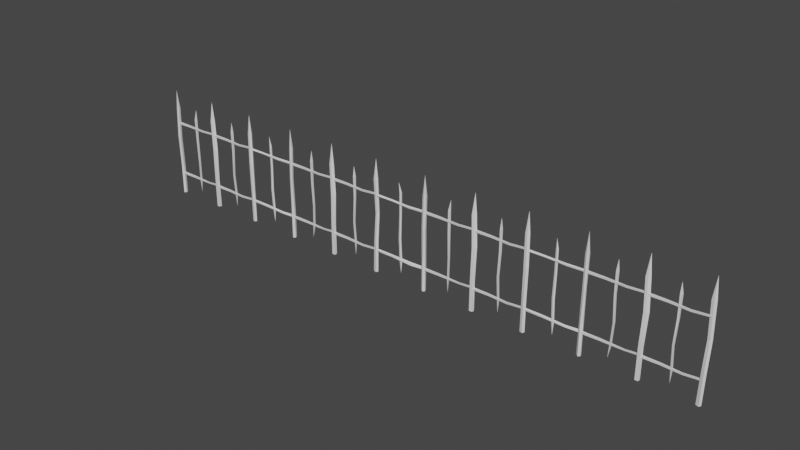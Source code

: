 # Source: fencemetal.blend  (saved by Blender 3.6.11; exported with 4.5.12 LTS)
import bpy
from mathutils import Matrix  # noqa: F401  (used for matrix-valued properties, if any)

bpy.ops.wm.read_factory_settings(use_empty=True)
scene = bpy.context.scene
scene.name = 'Scene'

# ---- collections
col_collection = bpy.data.collections.new('Collection'); scene.collection.children.link(col_collection)

# ---- world
world_world = bpy.data.worlds.new('World'); scene.world = world_world
world_world.use_nodes = True; world_world.node_tree.nodes.clear()
_N = world_world.node_tree.nodes; _L = world_world.node_tree.links
n0 = _N.new('ShaderNodeOutputWorld'); n0.name = 'World Output'; n0.location = (300, 300)
n1 = _N.new('ShaderNodeBackground'); n1.name = 'Background'; n1.location = (10, 300)
n1.inputs[0].default_value = (0.05088, 0.05088, 0.05088, 1.0)
_L.new(n1.outputs[0], n0.inputs[0])
n0.is_active_output = True
world_world.color = (0.05088, 0.05088, 0.05088)
world_world.use_sun_shadow = False
world_world.sun_shadow_jitter_overblur = 0.0

# ---- meshes
me_cube_001 = bpy.data.meshes.new('Cube.001')
me_cube_001.from_pydata([(20.02, -0.06145, 4.111), (20.88, -0.05729, 4.115), (20.02, 0.02203, 4.123), (20.88, 0.02686, 4.118), (20.02, -0.06145, 4.016), (20.91, -0.05581, 4.033), (20.02, 0.01288, 4.007), (20.92, 0.007575, 4.007), (20.9, 0.05203, 4.058), (20.02, 0.05254, 4.064), (21.9, 0.0347, 4.006), (21.9, -0.01408, 3.952), (21.9, -0.06517, 3.998), (21.89, 0.009883, 4.073), (21.88, -0.07954, 4.074), (22.77, -0.04533, 4.131), (22.78, 0.03964, 4.13), (22.79, -0.03168, 4.06), (22.79, 0.01687, 4.016), (22.79, 0.06323, 4.067), (22.68, -0.06719, -0.07933), (22.68, -0.05803, 1.46), (22.71, 0.07956, -0.07933), (22.72, 0.08495, 1.45), (22.84, -0.1233, -0.07933), (22.81, -0.1039, 1.509), (22.9, -0.004669, -0.07933), (22.9, -0.0134, 1.516), (22.84, 0.09134, 1.482), (22.83, 0.09539, -0.07933), (22.91, 0.03126, 3.28), (22.97, -0.08181, 3.275), (22.87, -0.14, 3.282), (22.79, 0.02956, 3.251), (22.73, -0.1194, 3.237), (22.66, -0.02813, 4.827), (22.71, 0.1134, 4.841), (19.98, 0.00163, 5.926), (22.78, -0.04775, 4.87), (22.89, 0.007573, 4.863), (22.83, 0.115, 4.868), (22.79, 0.007564, 5.926), (19.98, 0.1173, 4.868), (20.07, 0.0351, 4.863), (19.99, -0.05103, 4.87), (19.87, 0.07549, 4.841), (19.87, -0.07525, 4.827), (19.97, -0.1359, 3.237), (19.97, 0.0227, 3.251), (20.1, -0.1104, 3.282), (20.18, -0.01981, 3.275), (20.09, 0.06673, 3.28), (19.99, 0.09837, -0.07933), (20.0, 0.09747, 1.482), (20.09, 0.01861, 1.516), (20.09, 0.02802, -0.07933), (20.04, -0.09383, 1.509), (20.07, -0.1038, -0.07933), (19.89, 0.05282, 1.45), (19.88, 0.04425, -0.07933), (19.9, -0.09647, 1.46), (19.9, -0.1038, -0.07933), (20.02, -0.06145, 1.147), (20.88, -0.05729, 1.151), (20.02, 0.02203, 1.159), (20.88, 0.02686, 1.154), (20.02, -0.06145, 1.052), (20.91, -0.05581, 1.069), (20.02, 0.01288, 1.042), (20.92, 0.007575, 1.043), (20.9, 0.05203, 1.094), (20.02, 0.05254, 1.099), (21.9, 0.0347, 1.041), (21.9, -0.01408, 0.9883), (21.9, -0.06517, 1.034), (21.89, 0.009883, 1.109), (21.88, -0.07954, 1.11), (22.77, -0.04533, 1.167), (22.78, 0.03964, 1.166), (22.79, -0.03168, 1.096), (22.79, 0.01687, 1.052), (22.79, 0.06323, 1.102), (21.47, -0.06145, 4.595), (21.46, -0.05729, 3.475), (21.48, 0.02203, 4.595), (21.47, 0.02686, 3.482), (21.38, -0.06145, 4.596), (21.38, -0.05581, 3.441), (21.37, 0.01288, 4.597), (21.35, 0.007575, 3.437), (21.41, 0.05203, 3.46), (21.42, 0.05254, 4.596), (21.34, 0.0347, 2.153), (21.29, -0.01408, 2.158), (21.33, -0.06517, 2.152), (21.41, 0.009883, 2.173), (21.41, -0.07954, 2.184), (21.45, -0.04533, 1.026), (21.45, 0.03964, 1.016), (21.38, -0.03168, 0.9956), (21.34, 0.01687, 1.002), (21.39, 0.06323, 0.9972), (21.42, -0.007092, 5.16), (21.4, 0.008546, 0.3389), (18.05, 0.02686, 4.118), (17.19, 0.02203, 4.123), (18.06, -0.05729, 4.115), (17.19, -0.06145, 4.111), (17.19, -0.06145, 4.016), (18.08, -0.05581, 4.033), (17.19, 0.01288, 4.007), (18.09, 0.007575, 4.007), (18.07, 0.05203, 4.058), (17.19, 0.05254, 4.064), (19.09, 0.01428, 4.038), (19.09, -0.0345, 3.985), (19.09, -0.0856, 4.031), (19.07, -0.01054, 4.105), (19.07, -0.09996, 4.106), (19.94, -0.04533, 4.131), (19.95, 0.03964, 4.13), (19.96, -0.03168, 4.06), (19.96, 0.01687, 4.016), (19.96, 0.06323, 4.067), (17.16, 0.01151, 5.926), (17.23, 0.1013, 4.868), (17.25, -0.01821, 4.863), (17.14, -0.04086, 4.87), (17.11, 0.1356, 4.841), (17.02, 0.01583, 4.827), (17.07, -0.09384, 3.237), (17.16, 0.03222, 3.251), (17.19, -0.1535, 3.282), (17.31, -0.1296, 3.275), (17.28, -0.003838, 3.28), (17.22, 0.08299, -0.07933), (17.23, 0.07653, 1.482), (17.25, -0.04115, 1.516), (17.26, -0.03386, -0.07933), (17.15, -0.1035, 1.509), (17.17, -0.1293, -0.07933), (17.12, 0.1048, 1.45), (17.1, 0.1027, -0.07933), (17.03, -0.01892, 1.46), (17.03, -0.0288, -0.07933), (17.19, -0.06145, 1.147), (18.09, -0.0528, 1.152), (17.19, 0.02203, 1.159), (18.06, 0.02676, 1.157), (17.19, -0.06145, 1.052), (18.08, -0.0538, 1.066), (17.19, 0.01288, 1.042), (18.06, 0.004755, 1.04), (18.05, 0.04846, 1.095), (17.19, 0.05254, 1.099), (19.27, 0.04514, 1.056), (19.26, 0.006174, 1.013), (19.27, -0.03463, 1.05), (19.25, 0.02531, 1.11), (19.25, -0.04611, 1.11), (19.94, -0.04533, 1.167), (19.95, 0.03964, 1.166), (19.96, -0.03168, 1.096), (19.96, 0.01687, 1.052), (19.96, 0.06323, 1.102), (18.64, -0.06145, 4.595), (18.63, -0.05729, 3.475), (18.65, 0.02203, 4.595), (18.64, 0.02686, 3.482), (18.55, -0.06145, 4.596), (18.55, -0.05581, 3.441), (18.54, 0.01288, 4.597), (18.53, 0.007575, 3.437), (18.58, 0.05203, 3.46), (18.59, 0.05254, 4.596), (18.59, 0.03952, 2.168), (18.54, -0.009258, 2.173), (18.59, -0.06035, 2.166), (18.66, 0.0147, 2.188), (18.66, -0.07472, 2.198), (18.63, -0.04533, 1.026), (18.62, 0.03964, 1.016), (18.55, -0.03168, 0.9956), (18.51, 0.01687, 1.002), (18.56, 0.06323, 0.9972), (18.66, 0.002705, 5.16), (18.57, 0.008546, 0.3389), (23.74, 0.04894, 4.09), (22.89, 0.04729, 4.096), (23.75, -0.02416, 4.131), (22.89, -0.02967, 4.131), (22.89, -0.08043, 4.051), (23.77, -0.06668, 4.062), (22.89, -0.02283, 4.003), (23.78, -0.02718, 4.006), (23.76, 0.03787, 4.025), (22.89, 0.0412, 4.029), (24.78, -0.004749, 4.028), (24.78, -0.07445, 4.01), (24.78, -0.09295, 4.076), (24.77, 0.01032, 4.099), (24.76, -0.06464, 4.147), (25.63, -0.005099, 4.139), (25.64, 0.06614, 4.093), (25.66, -0.032, 4.071), (25.65, -0.01442, 4.008), (25.65, 0.05182, 4.026), (22.89, 0.01739, 1.173), (23.78, 0.02574, 1.167), (22.89, 0.06491, 1.103), (23.75, 0.06558, 1.098), (22.89, -0.06771, 1.131), (23.77, -0.05181, 1.13), (22.89, -0.04371, 1.06), (23.75, -0.0491, 1.067), (23.74, 0.01896, 1.051), (22.89, 0.02492, 1.05), (24.96, -0.01738, 1.037), (24.96, -0.07268, 1.053), (24.96, -0.05761, 1.106), (24.95, 0.02215, 1.079), (24.94, -0.008505, 1.143), (25.63, 0.04285, 1.167), (25.64, 0.07932, 1.091), (25.66, -0.01557, 1.124), (25.65, -0.0335, 1.061), (25.65, 0.03228, 1.041), (24.22, -0.03447, 4.595), (24.22, -0.02838, 3.475), (24.29, -0.06972, 4.595), (24.3, -0.05596, 3.482), (24.24, 0.05636, 4.596), (24.25, 0.04989, 3.441), (24.32, 0.04451, 4.597), (24.32, 0.05703, 3.437), (24.34, -0.00504, 3.46), (24.34, -0.02138, 4.596), (24.33, -0.01756, 2.168), (24.3, 0.04726, 2.173), (24.23, 0.01771, 2.166), (24.28, -0.07519, 2.188), (24.2, -0.0509, 2.198), (24.24, -0.02407, 1.026), (24.32, -0.04716, 1.016), (24.27, 0.04112, 0.9956), (24.33, 0.06921, 1.002), (24.36, 0.007608, 0.9972), (24.27, -0.0684, 5.16), (24.3, 0.009341, 0.3389), (28.58, -0.06145, 4.111), (29.44, -0.05729, 4.115), (28.58, 0.02203, 4.123), (29.43, 0.02686, 4.118), (28.58, -0.06145, 4.016), (29.47, -0.05581, 4.033), (28.58, 0.01288, 4.007), (29.47, 0.007575, 4.007), (29.45, 0.05203, 4.058), (28.58, 0.05254, 4.064), (30.46, 0.0347, 4.006), (30.45, -0.01408, 3.952), (30.46, -0.06517, 3.998), (30.44, 0.009883, 4.073), (30.43, -0.07954, 4.074), (31.32, -0.04533, 4.131), (31.33, 0.03964, 4.13), (31.35, -0.03168, 4.06), (31.34, 0.01687, 4.016), (31.35, 0.06323, 4.067), (31.2, -0.06876, -0.07388), (31.23, -0.05803, 1.46), (31.23, 0.07852, -0.07463), (31.27, 0.08495, 1.45), (31.36, -0.1218, -0.07946), (31.37, -0.1039, 1.509), (31.42, -0.002119, -0.08133), (31.45, -0.0134, 1.516), (31.39, 0.09134, 1.482), (31.35, 0.09656, -0.07867), (31.42, 0.1542, 3.032), (31.47, 0.05805, 3.026), (31.38, 0.006292, 3.036), (31.31, 0.1507, 3.012), (31.26, 0.02187, 3.001), (31.21, -0.02813, 4.827), (31.26, 0.1134, 4.841), (28.53, -0.001863, 5.926), (31.34, -0.04775, 4.87), (31.44, 0.007573, 4.863), (31.38, 0.115, 4.868), (31.34, 0.007564, 5.926), (28.56, 0.1097, 4.868), (28.63, 0.009092, 4.863), (28.53, -0.05702, 4.87), (28.44, 0.09487, 4.841), (28.4, -0.05148, 4.827), (28.52, -0.1359, 3.237), (28.52, 0.0227, 3.251), (28.66, -0.1104, 3.282), (28.74, -0.01981, 3.275), (28.64, 0.06673, 3.28), (28.54, 0.09837, -0.07933), (28.55, 0.09747, 1.482), (28.64, 0.01861, 1.516), (28.64, 0.02802, -0.07933), (28.6, -0.09383, 1.509), (28.62, -0.1038, -0.07933), (28.44, 0.05282, 1.45), (28.44, 0.04425, -0.07933), (28.45, -0.09647, 1.46), (28.46, -0.1038, -0.07933), (28.58, -0.06145, 1.147), (29.44, -0.05729, 1.151), (28.58, 0.02203, 1.159), (29.43, 0.02686, 1.154), (28.58, -0.06145, 1.052), (29.47, -0.05581, 1.069), (28.58, 0.01288, 1.042), (29.47, 0.007575, 1.043), (29.45, 0.05203, 1.094), (28.58, 0.05254, 1.099), (30.46, 0.0347, 1.041), (30.45, -0.01408, 0.9883), (30.46, -0.06517, 1.034), (30.44, 0.009883, 1.109), (30.43, -0.07954, 1.11), (31.32, -0.04533, 1.167), (31.33, 0.03964, 1.166), (31.35, -0.03168, 1.096), (31.34, 0.01687, 1.052), (31.35, 0.06323, 1.102), (30.03, -0.06145, 4.595), (30.02, -0.04604, 3.459), (30.04, 0.02203, 4.595), (30.02, 0.03181, 3.467), (29.93, -0.06145, 4.596), (29.94, -0.05652, 3.45), (29.92, 0.01288, 4.597), (29.91, -0.002078, 3.454), (29.95, 0.04619, 3.464), (29.98, 0.05254, 4.596), (29.9, 0.03025, 2.154), (29.85, -0.01476, 2.159), (29.89, -0.0619, 2.153), (29.96, 0.007353, 2.172), (29.96, -0.07515, 2.182), (30.01, -0.04533, 1.026), (30.01, 0.03964, 1.016), (29.94, -0.03168, 0.9956), (29.89, 0.01687, 1.002), (29.94, 0.06323, 0.9972), (29.94, 0.009331, 5.133), (29.96, 0.008546, 0.3389), (26.6, 0.02686, 4.118), (25.75, 0.02203, 4.123), (26.61, -0.05729, 4.115), (25.75, -0.06145, 4.111), (25.75, -0.06145, 4.016), (26.64, -0.05581, 4.033), (25.75, 0.01288, 4.007), (26.64, 0.007575, 4.007), (26.62, 0.05203, 4.058), (25.75, 0.05254, 4.064), (27.64, 0.01428, 4.038), (27.64, -0.0345, 3.985), (27.65, -0.0856, 4.031), (27.63, -0.01054, 4.105), (27.62, -0.09996, 4.106), (28.49, -0.04533, 4.131), (28.5, 0.03964, 4.13), (28.52, -0.03168, 4.06), (28.51, 0.01687, 4.016), (28.52, 0.06323, 4.067), (25.71, 0.01151, 5.926), (25.78, 0.095, 4.866), (25.8, -0.01243, 4.862), (25.69, -0.03278, 4.869), (25.67, 0.1258, 4.842), (25.59, 0.01815, 4.83), (25.65, -0.08929, 3.242), (25.72, 0.01301, 3.254), (25.75, -0.1377, 3.279), (25.84, -0.1184, 3.273), (25.82, -0.01625, 3.277), (25.78, 0.08299, -0.07933), (25.78, 0.07653, 1.482), (25.81, -0.04115, 1.516), (25.81, -0.03386, -0.07933), (25.7, -0.1035, 1.509), (25.72, -0.1293, -0.07933), (25.67, 0.1048, 1.45), (25.66, 0.1027, -0.07933), (25.59, -0.01892, 1.46), (25.59, -0.0288, -0.07933), (25.75, -0.06145, 1.147), (26.64, -0.0528, 1.152), (25.75, 0.02203, 1.159), (26.62, 0.02676, 1.157), (25.75, -0.06145, 1.052), (26.64, -0.0538, 1.066), (25.75, 0.01288, 1.042), (26.61, 0.004755, 1.04), (26.6, 0.04846, 1.095), (25.75, 0.05254, 1.099), (27.82, 0.04514, 1.056), (27.82, 0.006174, 1.013), (27.82, -0.03463, 1.05), (27.81, 0.02531, 1.11), (27.8, -0.04611, 1.11), (28.49, -0.04533, 1.167), (28.5, 0.03964, 1.166), (28.52, -0.03168, 1.096), (28.51, 0.01687, 1.052), (28.52, 0.06323, 1.102), (27.2, -0.06145, 4.595), (27.19, -0.05729, 3.475), (27.21, 0.02203, 4.595), (27.19, 0.02686, 3.482), (27.1, -0.06145, 4.596), (27.11, -0.05581, 3.441), (27.09, 0.01288, 4.597), (27.08, 0.007575, 3.437), (27.13, 0.05203, 3.46), (27.15, 0.05254, 4.596), (27.2, 0.02128, 2.197), (27.15, -0.0275, 2.202), (27.2, -0.0786, 2.196), (27.27, -0.003543, 2.217), (27.27, -0.09296, 2.227), (27.2, -0.04533, 1.013), (27.19, 0.03964, 1.003), (27.12, -0.03168, 0.9988), (27.08, 0.01687, 1.014), (27.13, 0.06323, 0.9989), (27.15, 0.005404, 5.16), (27.06, 0.008546, 0.3466), (2.925, -0.06145, 4.111), (3.787, -0.05729, 4.115), (2.925, 0.02203, 4.123), (3.781, 0.02686, 4.118), (2.925, -0.06145, 4.016), (3.814, -0.05581, 4.033), (2.925, 0.01288, 4.007), (3.818, 0.007575, 4.007), (3.799, 0.05203, 4.058), (2.925, 0.05254, 4.064), (4.805, 0.0347, 4.006), (4.802, -0.01408, 3.952), (4.806, -0.06517, 3.998), (4.789, 0.009883, 4.073), (4.781, -0.07954, 4.074), (5.671, -0.04533, 4.131), (5.678, 0.03964, 4.13), (5.695, -0.03168, 4.06), (5.691, 0.01687, 4.016), (5.694, 0.06323, 4.067), (5.583, -0.06719, -0.07933), (5.579, -0.05803, 1.46), (5.612, 0.07956, -0.07933), (5.622, 0.08495, 1.45), (5.741, -0.1233, -0.07933), (5.716, -0.1039, 1.509), (5.801, -0.004669, -0.07933), (5.798, -0.0134, 1.516), (5.738, 0.09134, 1.482), (5.729, 0.09539, -0.07933), (5.816, 0.03126, 3.28), (5.876, -0.08181, 3.275), (5.769, -0.14, 3.282), (5.689, 0.02956, 3.251), (5.634, -0.1194, 3.237), (5.558, -0.02813, 4.827), (5.61, 0.1134, 4.841), (2.878, 0.00163, 5.926), (5.686, -0.04775, 4.87), (5.788, 0.007573, 4.863), (5.731, 0.115, 4.868), (5.688, 0.007564, 5.926), (2.883, 0.1173, 4.868), (2.973, 0.0351, 4.863), (2.895, -0.05103, 4.87), (2.77, 0.07549, 4.841), (2.768, -0.07525, 4.827), (2.87, -0.1359, 3.237), (2.872, 0.0227, 3.251), (3.004, -0.1104, 3.282), (3.085, -0.01981, 3.275), (2.991, 0.06673, 3.28), (2.888, 0.09837, -0.07933), (2.898, 0.09747, 1.482), (2.989, 0.01861, 1.516), (2.989, 0.02802, -0.07933), (2.943, -0.09383, 1.509), (2.972, -0.1038, -0.07933), (2.791, 0.05282, 1.45), (2.783, 0.04425, -0.07933), (2.798, -0.09647, 1.46), (2.804, -0.1038, -0.07933), (2.925, -0.06145, 1.147), (3.787, -0.05729, 1.151), (2.925, 0.02203, 1.159), (3.781, 0.02686, 1.154), (2.925, -0.06145, 1.052), (3.814, -0.05581, 1.069), (2.925, 0.01288, 1.042), (3.818, 0.007575, 1.043), (3.799, 0.05203, 1.094), (2.925, 0.05254, 1.099), (4.805, 0.0347, 1.041), (4.802, -0.01408, 0.9883), (4.806, -0.06517, 1.034), (4.789, 0.009883, 1.109), (4.781, -0.07954, 1.11), (5.671, -0.04533, 1.167), (5.678, 0.03964, 1.166), (5.695, -0.03168, 1.096), (5.691, 0.01687, 1.052), (5.694, 0.06323, 1.102), (4.373, -0.06145, 4.595), (4.365, -0.05729, 3.475), (4.385, 0.02203, 4.595), (4.369, 0.02686, 3.482), (4.278, -0.06145, 4.596), (4.283, -0.05581, 3.441), (4.269, 0.01288, 4.597), (4.257, 0.007575, 3.437), (4.309, 0.05203, 3.46), (4.326, 0.05254, 4.596), (4.243, 0.0347, 2.153), (4.19, -0.01408, 2.158), (4.236, -0.06517, 2.152), (4.31, 0.009883, 2.173), (4.311, -0.07954, 2.184), (4.357, -0.04533, 1.026), (4.356, 0.03964, 1.016), (4.285, -0.03168, 0.9956), (4.242, 0.01687, 1.002), (4.292, 0.06323, 0.9972), (4.326, -0.007092, 5.16), (4.307, 0.008546, 0.3389), (0.9519, 0.02686, 4.118), (0.09599, 0.02203, 4.123), (0.9575, -0.05729, 4.115), (0.09599, -0.06145, 4.111), (0.09599, -0.06145, 4.016), (0.9848, -0.05581, 4.033), (0.09599, 0.01288, 4.007), (0.9884, 0.007575, 4.007), (0.9698, 0.05203, 4.058), (0.09599, 0.05254, 4.064), (1.992, 0.01428, 4.038), (1.989, -0.0345, 3.985), (1.993, -0.0856, 4.031), (1.976, -0.01054, 4.105), (1.968, -0.09996, 4.106), (2.841, -0.04533, 4.131), (2.849, 0.03964, 4.13), (2.866, -0.03168, 4.06), (2.862, 0.01687, 4.016), (2.864, 0.06323, 4.067), (0.05744, 0.01151, 5.926), (0.1305, 0.1013, 4.868), (0.1532, -0.01821, 4.863), (0.03956, -0.04086, 4.87), (0.01465, 0.1356, 4.841), (-0.07687, 0.01583, 4.827), (-0.03139, -0.09384, 3.237), (0.06491, 0.03222, 3.251), (0.09113, -0.1535, 3.282), (0.2107, -0.1296, 3.275), (0.1868, -0.003838, 3.28), (0.1234, 0.08299, -0.07933), (0.1306, 0.07653, 1.482), (0.1564, -0.04115, 1.516), (0.1623, -0.03386, -0.07933), (0.05194, -0.1035, 1.509), (0.06977, -0.1293, -0.07933), (0.0181, 0.1048, 1.45), (0.006527, 0.1027, -0.07933), (-0.06579, -0.01892, 1.46), (-0.0649, -0.0288, -0.07933), (0.09599, -0.06145, 1.147), (0.9925, -0.0528, 1.152), (0.09599, 0.02203, 1.159), (0.9648, 0.02676, 1.157), (0.09599, -0.06145, 1.052), (0.9849, -0.0538, 1.066), (0.09599, 0.01288, 1.042), (0.9599, 0.004755, 1.04), (0.9502, 0.04846, 1.095), (0.09599, 0.05254, 1.099), (2.168, 0.04514, 1.056), (2.166, 0.006174, 1.013), (2.17, -0.03463, 1.05), (2.156, 0.02531, 1.11), (2.149, -0.04611, 1.11), (2.841, -0.04533, 1.167), (2.849, 0.03964, 1.166), (2.866, -0.03168, 1.096), (2.862, 0.01687, 1.052), (2.864, 0.06323, 1.102), (1.544, -0.06145, 4.595), (1.536, -0.05729, 3.475), (1.556, 0.02203, 4.595), (1.54, 0.02686, 3.482), (1.449, -0.06145, 4.596), (1.454, -0.05581, 3.441), (1.439, 0.01288, 4.597), (1.428, 0.007575, 3.437), (1.479, 0.05203, 3.46), (1.496, 0.05254, 4.596), (1.496, 0.03952, 2.168), (1.443, -0.009258, 2.173), (1.489, -0.06035, 2.166), (1.564, 0.0147, 2.188), (1.565, -0.07472, 2.198), (1.528, -0.04533, 1.026), (1.527, 0.03964, 1.016), (1.456, -0.03168, 0.9956), (1.412, 0.01687, 1.002), (1.463, 0.06323, 0.9972), (1.56, 0.002705, 5.16), (1.477, 0.008546, 0.3389), (6.644, 0.04894, 4.09), (5.788, 0.04729, 4.096), (6.65, -0.02416, 4.131), (5.788, -0.02967, 4.131), (5.788, -0.08043, 4.051), (6.677, -0.06668, 4.062), (5.788, -0.02283, 4.003), (6.681, -0.02718, 4.006), (6.662, 0.03787, 4.025), (5.788, 0.0412, 4.029), (7.684, -0.004749, 4.028), (7.682, -0.07445, 4.01), (7.686, -0.09295, 4.076), (7.668, 0.01032, 4.099), (7.66, -0.06464, 4.147), (8.534, -0.005099, 4.139), (8.541, 0.06614, 4.093), (8.558, -0.032, 4.071), (8.554, -0.01442, 4.008), (8.557, 0.05182, 4.026), (5.788, 0.01739, 1.173), (6.685, 0.02574, 1.167), (5.788, 0.06491, 1.103), (6.657, 0.06558, 1.098), (5.788, -0.06771, 1.131), (6.677, -0.05181, 1.13), (5.788, -0.04371, 1.06), (6.652, -0.0491, 1.067), (6.643, 0.01896, 1.051), (5.788, 0.02492, 1.05), (7.861, -0.01738, 1.037), (7.858, -0.07268, 1.053), (7.862, -0.05761, 1.106), (7.848, 0.02215, 1.079), (7.842, -0.008505, 1.143), (8.534, 0.04285, 1.167), (8.541, 0.07932, 1.091), (8.558, -0.01557, 1.124), (8.554, -0.0335, 1.061), (8.557, 0.03228, 1.041), (7.119, -0.03447, 4.595), (7.126, -0.02838, 3.475), (7.196, -0.06972, 4.595), (7.205, -0.05596, 3.482), (7.146, 0.05636, 4.596), (7.15, 0.04989, 3.441), (7.22, 0.04451, 4.597), (7.219, 0.05703, 3.437), (7.247, -0.00504, 3.46), (7.242, -0.02138, 4.596), (7.23, -0.01756, 2.168), (7.198, 0.04726, 2.173), (7.136, 0.01771, 2.166), (7.187, -0.07519, 2.188), (7.101, -0.0509, 2.198), (7.139, -0.02407, 1.026), (7.221, -0.04716, 1.016), (7.173, 0.04112, 0.9956), (7.232, 0.06921, 1.002), (7.262, 0.007608, 0.9972), (7.176, -0.0684, 5.16), (7.205, 0.009341, 0.3389), (11.48, -0.06145, 4.111), (12.34, -0.05729, 4.115), (11.48, 0.02203, 4.123), (12.34, 0.02686, 4.118), (11.48, -0.06145, 4.016), (12.37, -0.05581, 4.033), (11.48, 0.01288, 4.007), (12.37, 0.007575, 4.007), (12.35, 0.05203, 4.058), (11.48, 0.05254, 4.064), (13.36, 0.0347, 4.006), (13.36, -0.01408, 3.952), (13.36, -0.06517, 3.998), (13.34, 0.009883, 4.073), (13.34, -0.07954, 4.074), (14.23, -0.04533, 4.131), (14.23, 0.03964, 4.13), (14.25, -0.03168, 4.06), (14.25, 0.01687, 4.016), (14.25, 0.06323, 4.067), (14.1, -0.06876, -0.07388), (14.13, -0.05803, 1.46), (14.13, 0.07852, -0.07463), (14.18, 0.08495, 1.45), (14.26, -0.1218, -0.07946), (14.27, -0.1039, 1.509), (14.32, -0.002119, -0.08133), (14.35, -0.0134, 1.516), (14.29, 0.09134, 1.482), (14.25, 0.09656, -0.07867), (14.32, 0.1542, 3.032), (14.37, 0.05805, 3.026), (14.28, 0.006292, 3.036), (14.21, 0.1507, 3.012), (14.17, 0.02187, 3.001), (14.11, -0.02813, 4.827), (14.16, 0.1134, 4.841), (11.43, -0.001863, 5.926), (14.24, -0.04775, 4.87), (14.34, 0.007573, 4.863), (14.29, 0.115, 4.868), (14.24, 0.007564, 5.926), (11.46, 0.1097, 4.868), (11.53, 0.009092, 4.863), (11.43, -0.05702, 4.87), (11.34, 0.09487, 4.841), (11.3, -0.05148, 4.827), (11.42, -0.1359, 3.237), (11.43, 0.0227, 3.251), (11.56, -0.1104, 3.282), (11.64, -0.01981, 3.275), (11.55, 0.06673, 3.28), (11.44, 0.09837, -0.07933), (11.45, 0.09747, 1.482), (11.54, 0.01861, 1.516), (11.54, 0.02802, -0.07933), (11.5, -0.09383, 1.509), (11.53, -0.1038, -0.07933), (11.35, 0.05282, 1.45), (11.34, 0.04425, -0.07933), (11.35, -0.09647, 1.46), (11.36, -0.1038, -0.07933), (11.48, -0.06145, 1.147), (12.34, -0.05729, 1.151), (11.48, 0.02203, 1.159), (12.34, 0.02686, 1.154), (11.48, -0.06145, 1.052), (12.37, -0.05581, 1.069), (11.48, 0.01288, 1.042), (12.37, 0.007575, 1.043), (12.35, 0.05203, 1.094), (11.48, 0.05254, 1.099), (13.36, 0.0347, 1.041), (13.36, -0.01408, 0.9883), (13.36, -0.06517, 1.034), (13.34, 0.009883, 1.109), (13.34, -0.07954, 1.11), (14.23, -0.04533, 1.167), (14.23, 0.03964, 1.166), (14.25, -0.03168, 1.096), (14.25, 0.01687, 1.052), (14.25, 0.06323, 1.102), (12.93, -0.06145, 4.595), (12.92, -0.04604, 3.459), (12.94, 0.02203, 4.595), (12.92, 0.03181, 3.467), (12.83, -0.06145, 4.596), (12.85, -0.05652, 3.45), (12.82, 0.01288, 4.597), (12.81, -0.002078, 3.454), (12.86, 0.04619, 3.464), (12.88, 0.05254, 4.596), (12.8, 0.03025, 2.154), (12.75, -0.01476, 2.159), (12.79, -0.0619, 2.153), (12.86, 0.007353, 2.172), (12.86, -0.07515, 2.182), (12.91, -0.04533, 1.026), (12.91, 0.03964, 1.016), (12.84, -0.03168, 0.9956), (12.8, 0.01687, 1.002), (12.85, 0.06323, 0.9972), (12.84, 0.009331, 5.133), (12.86, 0.008546, 0.3389), (9.507, 0.02686, 4.118), (8.651, 0.02203, 4.123), (9.512, -0.05729, 4.115), (8.651, -0.06145, 4.111), (8.651, -0.06145, 4.016), (9.54, -0.05581, 4.033), (8.651, 0.01288, 4.007), (9.543, 0.007575, 4.007), (9.525, 0.05203, 4.058), (8.651, 0.05254, 4.064), (10.55, 0.01428, 4.038), (10.54, -0.0345, 3.985), (10.55, -0.0856, 4.031), (10.53, -0.01054, 4.105), (10.52, -0.09996, 4.106), (11.4, -0.04533, 4.131), (11.4, 0.03964, 4.13), (11.42, -0.03168, 4.06), (11.42, 0.01687, 4.016), (11.42, 0.06323, 4.067), (8.612, 0.01151, 5.926), (8.677, 0.095, 4.866), (8.698, -0.01243, 4.862), (8.596, -0.03278, 4.869), (8.573, 0.1258, 4.842), (8.491, 0.01815, 4.83), (8.549, -0.08929, 3.242), (8.627, 0.01301, 3.254), (8.648, -0.1377, 3.279), (8.745, -0.1184, 3.273), (8.726, -0.01625, 3.277), (8.678, 0.08299, -0.07933), (8.685, 0.07653, 1.482), (8.711, -0.04115, 1.516), (8.717, -0.03386, -0.07933), (8.607, -0.1035, 1.509), (8.625, -0.1293, -0.07933), (8.573, 0.1048, 1.45), (8.561, 0.1027, -0.07933), (8.489, -0.01892, 1.46), (8.49, -0.0288, -0.07933), (8.651, -0.06145, 1.147), (9.547, -0.0528, 1.152), (8.651, 0.02203, 1.159), (9.52, 0.02676, 1.157), (8.651, -0.06145, 1.052), (9.54, -0.0538, 1.066), (8.651, 0.01288, 1.042), (9.515, 0.004755, 1.04), (9.505, 0.04846, 1.095), (8.651, 0.05254, 1.099), (10.72, 0.04514, 1.056), (10.72, 0.006174, 1.013), (10.72, -0.03463, 1.05), (10.71, 0.02531, 1.11), (10.7, -0.04611, 1.11), (11.4, -0.04533, 1.167), (11.4, 0.03964, 1.166), (11.42, -0.03168, 1.096), (11.42, 0.01687, 1.052), (11.42, 0.06323, 1.102), (10.1, -0.06145, 4.595), (10.09, -0.05729, 3.475), (10.11, 0.02203, 4.595), (10.09, 0.02686, 3.482), (10.0, -0.06145, 4.596), (10.01, -0.05581, 3.441), (9.994, 0.01288, 4.597), (9.983, 0.007575, 3.437), (10.03, 0.05203, 3.46), (10.05, 0.05254, 4.596), (10.11, 0.02128, 2.197), (10.05, -0.0275, 2.202), (10.1, -0.0786, 2.196), (10.17, -0.003543, 2.217), (10.17, -0.09296, 2.227), (10.1, -0.04533, 1.013), (10.1, 0.03964, 1.003), (10.02, -0.03168, 0.9988), (9.981, 0.01687, 1.014), (10.03, 0.06323, 0.9989), (10.05, 0.005404, 5.16), (9.961, 0.008546, 0.3466), (15.2, 0.04894, 4.09), (14.34, 0.04729, 4.096), (15.2, -0.02416, 4.131), (14.34, -0.02967, 4.131), (14.34, -0.08043, 4.051), (15.23, -0.06668, 4.062), (14.34, -0.02283, 4.003), (15.24, -0.02718, 4.006), (15.22, 0.03787, 4.025), (14.34, 0.0412, 4.029), (16.24, 0.01795, 3.996), (16.24, -0.05175, 3.978), (16.24, -0.07024, 4.044), (16.22, 0.03302, 4.066), (16.22, -0.04194, 4.115), (17.09, -0.005099, 4.139), (17.1, 0.06614, 4.093), (17.11, -0.032, 4.071), (17.11, -0.01442, 4.008), (17.11, 0.05182, 4.026), (14.34, 0.01739, 1.173), (15.24, 0.02574, 1.167), (14.34, 0.06491, 1.103), (15.21, 0.06558, 1.098), (14.34, -0.06771, 1.131), (15.23, -0.05181, 1.13), (14.34, -0.04371, 1.06), (15.21, -0.0491, 1.067), (15.2, 0.01896, 1.051), (14.34, 0.02492, 1.05), (16.42, -0.01241, 1.013), (16.42, -0.09691, 1.038), (16.42, -0.07388, 1.118), (16.4, 0.048, 1.076), (16.39, 0.00116, 1.174), (17.09, 0.04285, 1.167), (17.1, 0.07932, 1.091), (17.11, -0.01557, 1.124), (17.11, -0.0335, 1.061), (17.11, 0.03228, 1.041), (15.68, -0.02961, 4.585), (15.68, -0.02838, 3.475), (15.75, -0.07138, 4.597), (15.76, -0.05596, 3.482), (15.72, 0.05855, 4.591), (15.71, 0.04989, 3.441), (15.79, 0.04032, 4.603), (15.77, 0.05703, 3.437), (15.8, -0.00504, 3.46), (15.8, -0.02723, 4.606), (15.78, -0.01756, 2.168), (15.75, 0.04726, 2.173), (15.69, 0.01771, 2.166), (15.74, -0.07519, 2.188), (15.66, -0.0509, 2.198), (15.69, -0.02407, 1.026), (15.78, -0.04716, 1.016), (15.73, 0.04112, 0.9956), (15.79, 0.06921, 1.002), (15.82, 0.007608, 0.9972), (15.68, -0.06376, 5.156), (15.76, 0.009341, 0.3389)], [], [(5, 7, 11, 12), (0, 1, 3, 2), (6, 7, 5, 4), (12, 11, 18, 17), (13, 14, 15, 16), (3, 1, 14, 13), (10, 13, 16, 19), (26, 27, 25, 24), (20, 21, 23, 22), (29, 28, 27, 26), (11, 10, 19, 18), (2, 3, 8, 9), (9, 8, 7, 6), (14, 12, 17, 15), (1, 5, 12, 14), (7, 8, 10, 11), (8, 3, 13, 10), (4, 5, 1, 0), (32, 31, 39, 38), (23, 21, 34, 33), (28, 23, 33, 30), (31, 30, 40, 39), (22, 23, 28, 29), (44, 43, 37), (46, 44, 37), (21, 25, 32, 34), (40, 36, 41), (30, 33, 36, 40), (25, 27, 31, 32), (36, 35, 41), (35, 38, 41), (27, 28, 30, 31), (33, 34, 35, 36), (39, 40, 41), (45, 46, 37), (42, 45, 37), (24, 25, 21, 20), (34, 32, 38, 35), (60, 56, 49, 47), (53, 58, 48, 51), (58, 60, 47, 48), (48, 47, 46, 45), (57, 56, 60, 61), (51, 48, 45, 42), (47, 49, 44, 46), (43, 42, 37), (54, 53, 51, 50), (50, 51, 42, 43), (38, 39, 41), (56, 54, 50, 49), (61, 60, 58, 59), (59, 58, 53, 52), (52, 53, 54, 55), (49, 50, 43, 44), (55, 54, 56, 57), (67, 69, 73, 74), (62, 63, 65, 64), (68, 69, 67, 66), (74, 73, 80, 79), (75, 76, 77, 78), (65, 63, 76, 75), (72, 75, 78, 81), (73, 72, 81, 80), (64, 65, 70, 71), (71, 70, 69, 68), (76, 74, 79, 77), (63, 67, 74, 76), (69, 70, 72, 73), (70, 65, 75, 72), (66, 67, 63, 62), (87, 89, 93, 94), (82, 83, 85, 84), (88, 89, 87, 86), (94, 93, 100, 99), (95, 96, 97, 98), (85, 83, 96, 95), (92, 95, 98, 101), (93, 92, 101, 100), (84, 85, 90, 91), (91, 90, 89, 88), (96, 94, 99, 97), (83, 87, 94, 96), (89, 90, 92, 93), (90, 85, 95, 92), (86, 87, 83, 82), (86, 82, 102), (91, 88, 102), (82, 84, 102), (88, 86, 102), (84, 91, 102), (101, 98, 103), (97, 99, 103), (100, 101, 103), (99, 100, 103), (98, 97, 103), (109, 111, 115, 116), (107, 106, 104, 105), (110, 111, 109, 108), (116, 115, 122, 121), (117, 118, 119, 120), (104, 106, 118, 117), (114, 117, 120, 123), (115, 114, 123, 122), (105, 104, 112, 113), (113, 112, 111, 110), (118, 116, 121, 119), (106, 109, 116, 118), (111, 112, 114, 115), (112, 104, 117, 114), (108, 109, 106, 107), (127, 126, 124), (129, 127, 124), (128, 129, 124), (125, 128, 124), (143, 139, 132, 130), (136, 141, 131, 134), (141, 143, 130, 131), (131, 130, 129, 128), (140, 139, 143, 144), (134, 131, 128, 125), (130, 132, 127, 129), (126, 125, 124), (137, 136, 134, 133), (133, 134, 125, 126), (139, 137, 133, 132), (144, 143, 141, 142), (142, 141, 136, 135), (135, 136, 137, 138), (132, 133, 126, 127), (138, 137, 139, 140), (150, 152, 156, 157), (145, 146, 148, 147), (151, 152, 150, 149), (157, 156, 163, 162), (158, 159, 160, 161), (148, 146, 159, 158), (155, 158, 161, 164), (156, 155, 164, 163), (147, 148, 153, 154), (154, 153, 152, 151), (159, 157, 162, 160), (146, 150, 157, 159), (152, 153, 155, 156), (153, 148, 158, 155), (149, 150, 146, 145), (170, 172, 176, 177), (165, 166, 168, 167), (171, 172, 170, 169), (177, 176, 183, 182), (178, 179, 180, 181), (168, 166, 179, 178), (175, 178, 181, 184), (176, 175, 184, 183), (167, 168, 173, 174), (174, 173, 172, 171), (179, 177, 182, 180), (166, 170, 177, 179), (172, 173, 175, 176), (173, 168, 178, 175), (169, 170, 166, 165), (169, 165, 185), (174, 171, 185), (165, 167, 185), (171, 169, 185), (167, 174, 185), (184, 181, 186), (180, 182, 186), (183, 184, 186), (182, 183, 186), (181, 180, 186), (192, 194, 198, 199), (190, 189, 187, 188), (193, 194, 192, 191), (199, 198, 205, 204), (200, 201, 202, 203), (187, 189, 201, 200), (197, 200, 203, 206), (198, 197, 206, 205), (188, 187, 195, 196), (196, 195, 194, 193), (201, 199, 204, 202), (189, 192, 199, 201), (194, 195, 197, 198), (195, 187, 200, 197), (191, 192, 189, 190), (212, 214, 218, 219), (207, 208, 210, 209), (213, 214, 212, 211), (219, 218, 225, 224), (220, 221, 222, 223), (210, 208, 221, 220), (217, 220, 223, 226), (218, 217, 226, 225), (209, 210, 215, 216), (216, 215, 214, 213), (221, 219, 224, 222), (208, 212, 219, 221), (214, 215, 217, 218), (215, 210, 220, 217), (211, 212, 208, 207), (232, 234, 238, 239), (227, 228, 230, 229), (233, 234, 232, 231), (239, 238, 245, 244), (240, 241, 242, 243), (230, 228, 241, 240), (237, 240, 243, 246), (238, 237, 246, 245), (229, 230, 235, 236), (236, 235, 234, 233), (241, 239, 244, 242), (228, 232, 239, 241), (234, 235, 237, 238), (235, 230, 240, 237), (231, 232, 228, 227), (231, 227, 247), (236, 233, 247), (227, 229, 247), (233, 231, 247), (229, 236, 247), (246, 243, 248), (242, 244, 248), (245, 246, 248), (244, 245, 248), (243, 242, 248), (254, 256, 260, 261), (249, 250, 252, 251), (255, 256, 254, 253), (261, 260, 267, 266), (262, 263, 264, 265), (252, 250, 263, 262), (259, 262, 265, 268), (275, 276, 274, 273), (269, 270, 272, 271), (278, 277, 276, 275), (260, 259, 268, 267), (251, 252, 257, 258), (258, 257, 256, 255), (263, 261, 266, 264), (250, 254, 261, 263), (256, 257, 259, 260), (257, 252, 262, 259), (253, 254, 250, 249), (281, 280, 288, 287), (272, 270, 283, 282), (277, 272, 282, 279), (280, 279, 289, 288), (271, 272, 277, 278), (293, 292, 286), (295, 293, 286), (270, 274, 281, 283), (289, 285, 290), (279, 282, 285, 289), (274, 276, 280, 281), (285, 284, 290), (284, 287, 290), (276, 277, 279, 280), (282, 283, 284, 285), (288, 289, 290), (294, 295, 286), (291, 294, 286), (273, 274, 270, 269), (283, 281, 287, 284), (309, 305, 298, 296), (302, 307, 297, 300), (307, 309, 296, 297), (297, 296, 295, 294), (306, 305, 309, 310), (300, 297, 294, 291), (296, 298, 293, 295), (292, 291, 286), (303, 302, 300, 299), (299, 300, 291, 292), (287, 288, 290), (305, 303, 299, 298), (310, 309, 307, 308), (308, 307, 302, 301), (301, 302, 303, 304), (298, 299, 292, 293), (304, 303, 305, 306), (316, 318, 322, 323), (311, 312, 314, 313), (317, 318, 316, 315), (323, 322, 329, 328), (324, 325, 326, 327), (314, 312, 325, 324), (321, 324, 327, 330), (322, 321, 330, 329), (313, 314, 319, 320), (320, 319, 318, 317), (325, 323, 328, 326), (312, 316, 323, 325), (318, 319, 321, 322), (319, 314, 324, 321), (315, 316, 312, 311), (336, 338, 342, 343), (331, 332, 334, 333), (337, 338, 336, 335), (343, 342, 349, 348), (344, 345, 346, 347), (334, 332, 345, 344), (341, 344, 347, 350), (342, 341, 350, 349), (333, 334, 339, 340), (340, 339, 338, 337), (345, 343, 348, 346), (332, 336, 343, 345), (338, 339, 341, 342), (339, 334, 344, 341), (335, 336, 332, 331), (335, 331, 351), (340, 337, 351), (331, 333, 351), (337, 335, 351), (333, 340, 351), (350, 347, 352), (346, 348, 352), (349, 350, 352), (348, 349, 352), (347, 346, 352), (358, 360, 364, 365), (356, 355, 353, 354), (359, 360, 358, 357), (365, 364, 371, 370), (366, 367, 368, 369), (353, 355, 367, 366), (363, 366, 369, 372), (364, 363, 372, 371), (354, 353, 361, 362), (362, 361, 360, 359), (367, 365, 370, 368), (355, 358, 365, 367), (360, 361, 363, 364), (361, 353, 366, 363), (357, 358, 355, 356), (376, 375, 373), (378, 376, 373), (377, 378, 373), (374, 377, 373), (392, 388, 381, 379), (385, 390, 380, 383), (390, 392, 379, 380), (380, 379, 378, 377), (389, 388, 392, 393), (383, 380, 377, 374), (379, 381, 376, 378), (375, 374, 373), (386, 385, 383, 382), (382, 383, 374, 375), (388, 386, 382, 381), (393, 392, 390, 391), (391, 390, 385, 384), (384, 385, 386, 387), (381, 382, 375, 376), (387, 386, 388, 389), (399, 401, 405, 406), (394, 395, 397, 396), (400, 401, 399, 398), (406, 405, 412, 411), (407, 408, 409, 410), (397, 395, 408, 407), (404, 407, 410, 413), (405, 404, 413, 412), (396, 397, 402, 403), (403, 402, 401, 400), (408, 406, 411, 409), (395, 399, 406, 408), (401, 402, 404, 405), (402, 397, 407, 404), (398, 399, 395, 394), (419, 421, 425, 426), (414, 415, 417, 416), (420, 421, 419, 418), (426, 425, 432, 431), (427, 428, 429, 430), (417, 415, 428, 427), (424, 427, 430, 433), (425, 424, 433, 432), (416, 417, 422, 423), (423, 422, 421, 420), (428, 426, 431, 429), (415, 419, 426, 428), (421, 422, 424, 425), (422, 417, 427, 424), (418, 419, 415, 414), (418, 414, 434), (423, 420, 434), (414, 416, 434), (420, 418, 434), (416, 423, 434), (433, 430, 435), (429, 431, 435), (432, 433, 435), (431, 432, 435), (430, 429, 435), (441, 443, 447, 448), (436, 437, 439, 438), (442, 443, 441, 440), (448, 447, 454, 453), (449, 450, 451, 452), (439, 437, 450, 449), (446, 449, 452, 455), (462, 463, 461, 460), (456, 457, 459, 458), (465, 464, 463, 462), (447, 446, 455, 454), (438, 439, 444, 445), (445, 444, 443, 442), (450, 448, 453, 451), (437, 441, 448, 450), (443, 444, 446, 447), (444, 439, 449, 446), (440, 441, 437, 436), (468, 467, 475, 474), (459, 457, 470, 469), (464, 459, 469, 466), (467, 466, 476, 475), (458, 459, 464, 465), (480, 479, 473), (482, 480, 473), (457, 461, 468, 470), (476, 472, 477), (466, 469, 472, 476), (461, 463, 467, 468), (472, 471, 477), (471, 474, 477), (463, 464, 466, 467), (469, 470, 471, 472), (475, 476, 477), (481, 482, 473), (478, 481, 473), (460, 461, 457, 456), (470, 468, 474, 471), (496, 492, 485, 483), (489, 494, 484, 487), (494, 496, 483, 484), (484, 483, 482, 481), (493, 492, 496, 497), (487, 484, 481, 478), (483, 485, 480, 482), (479, 478, 473), (490, 489, 487, 486), (486, 487, 478, 479), (474, 475, 477), (492, 490, 486, 485), (497, 496, 494, 495), (495, 494, 489, 488), (488, 489, 490, 491), (485, 486, 479, 480), (491, 490, 492, 493), (503, 505, 509, 510), (498, 499, 501, 500), (504, 505, 503, 502), (510, 509, 516, 515), (511, 512, 513, 514), (501, 499, 512, 511), (508, 511, 514, 517), (509, 508, 517, 516), (500, 501, 506, 507), (507, 506, 505, 504), (512, 510, 515, 513), (499, 503, 510, 512), (505, 506, 508, 509), (506, 501, 511, 508), (502, 503, 499, 498), (523, 525, 529, 530), (518, 519, 521, 520), (524, 525, 523, 522), (530, 529, 536, 535), (531, 532, 533, 534), (521, 519, 532, 531), (528, 531, 534, 537), (529, 528, 537, 536), (520, 521, 526, 527), (527, 526, 525, 524), (532, 530, 535, 533), (519, 523, 530, 532), (525, 526, 528, 529), (526, 521, 531, 528), (522, 523, 519, 518), (522, 518, 538), (527, 524, 538), (518, 520, 538), (524, 522, 538), (520, 527, 538), (537, 534, 539), (533, 535, 539), (536, 537, 539), (535, 536, 539), (534, 533, 539), (545, 547, 551, 552), (543, 542, 540, 541), (546, 547, 545, 544), (552, 551, 558, 557), (553, 554, 555, 556), (540, 542, 554, 553), (550, 553, 556, 559), (551, 550, 559, 558), (541, 540, 548, 549), (549, 548, 547, 546), (554, 552, 557, 555), (542, 545, 552, 554), (547, 548, 550, 551), (548, 540, 553, 550), (544, 545, 542, 543), (563, 562, 560), (565, 563, 560), (564, 565, 560), (561, 564, 560), (579, 575, 568, 566), (572, 577, 567, 570), (577, 579, 566, 567), (567, 566, 565, 564), (576, 575, 579, 580), (570, 567, 564, 561), (566, 568, 563, 565), (562, 561, 560), (573, 572, 570, 569), (569, 570, 561, 562), (575, 573, 569, 568), (580, 579, 577, 578), (578, 577, 572, 571), (571, 572, 573, 574), (568, 569, 562, 563), (574, 573, 575, 576), (586, 588, 592, 593), (581, 582, 584, 583), (587, 588, 586, 585), (593, 592, 599, 598), (594, 595, 596, 597), (584, 582, 595, 594), (591, 594, 597, 600), (592, 591, 600, 599), (583, 584, 589, 590), (590, 589, 588, 587), (595, 593, 598, 596), (582, 586, 593, 595), (588, 589, 591, 592), (589, 584, 594, 591), (585, 586, 582, 581), (606, 608, 612, 613), (601, 602, 604, 603), (607, 608, 606, 605), (613, 612, 619, 618), (614, 615, 616, 617), (604, 602, 615, 614), (611, 614, 617, 620), (612, 611, 620, 619), (603, 604, 609, 610), (610, 609, 608, 607), (615, 613, 618, 616), (602, 606, 613, 615), (608, 609, 611, 612), (609, 604, 614, 611), (605, 606, 602, 601), (605, 601, 621), (610, 607, 621), (601, 603, 621), (607, 605, 621), (603, 610, 621), (620, 617, 622), (616, 618, 622), (619, 620, 622), (618, 619, 622), (617, 616, 622), (628, 630, 634, 635), (626, 625, 623, 624), (629, 630, 628, 627), (635, 634, 641, 640), (636, 637, 638, 639), (623, 625, 637, 636), (633, 636, 639, 642), (634, 633, 642, 641), (624, 623, 631, 632), (632, 631, 630, 629), (637, 635, 640, 638), (625, 628, 635, 637), (630, 631, 633, 634), (631, 623, 636, 633), (627, 628, 625, 626), (648, 650, 654, 655), (643, 644, 646, 645), (649, 650, 648, 647), (655, 654, 661, 660), (656, 657, 658, 659), (646, 644, 657, 656), (653, 656, 659, 662), (654, 653, 662, 661), (645, 646, 651, 652), (652, 651, 650, 649), (657, 655, 660, 658), (644, 648, 655, 657), (650, 651, 653, 654), (651, 646, 656, 653), (647, 648, 644, 643), (668, 670, 674, 675), (663, 664, 666, 665), (669, 670, 668, 667), (675, 674, 681, 680), (676, 677, 678, 679), (666, 664, 677, 676), (673, 676, 679, 682), (674, 673, 682, 681), (665, 666, 671, 672), (672, 671, 670, 669), (677, 675, 680, 678), (664, 668, 675, 677), (670, 671, 673, 674), (671, 666, 676, 673), (667, 668, 664, 663), (667, 663, 683), (672, 669, 683), (663, 665, 683), (669, 667, 683), (665, 672, 683), (682, 679, 684), (678, 680, 684), (681, 682, 684), (680, 681, 684), (679, 678, 684), (690, 692, 696, 697), (685, 686, 688, 687), (691, 692, 690, 689), (697, 696, 703, 702), (698, 699, 700, 701), (688, 686, 699, 698), (695, 698, 701, 704), (711, 712, 710, 709), (705, 706, 708, 707), (714, 713, 712, 711), (696, 695, 704, 703), (687, 688, 693, 694), (694, 693, 692, 691), (699, 697, 702, 700), (686, 690, 697, 699), (692, 693, 695, 696), (693, 688, 698, 695), (689, 690, 686, 685), (717, 716, 724, 723), (708, 706, 719, 718), (713, 708, 718, 715), (716, 715, 725, 724), (707, 708, 713, 714), (729, 728, 722), (731, 729, 722), (706, 710, 717, 719), (725, 721, 726), (715, 718, 721, 725), (710, 712, 716, 717), (721, 720, 726), (720, 723, 726), (712, 713, 715, 716), (718, 719, 720, 721), (724, 725, 726), (730, 731, 722), (727, 730, 722), (709, 710, 706, 705), (719, 717, 723, 720), (745, 741, 734, 732), (738, 743, 733, 736), (743, 745, 732, 733), (733, 732, 731, 730), (742, 741, 745, 746), (736, 733, 730, 727), (732, 734, 729, 731), (728, 727, 722), (739, 738, 736, 735), (735, 736, 727, 728), (723, 724, 726), (741, 739, 735, 734), (746, 745, 743, 744), (744, 743, 738, 737), (737, 738, 739, 740), (734, 735, 728, 729), (740, 739, 741, 742), (752, 754, 758, 759), (747, 748, 750, 749), (753, 754, 752, 751), (759, 758, 765, 764), (760, 761, 762, 763), (750, 748, 761, 760), (757, 760, 763, 766), (758, 757, 766, 765), (749, 750, 755, 756), (756, 755, 754, 753), (761, 759, 764, 762), (748, 752, 759, 761), (754, 755, 757, 758), (755, 750, 760, 757), (751, 752, 748, 747), (772, 774, 778, 779), (767, 768, 770, 769), (773, 774, 772, 771), (779, 778, 785, 784), (780, 781, 782, 783), (770, 768, 781, 780), (777, 780, 783, 786), (778, 777, 786, 785), (769, 770, 775, 776), (776, 775, 774, 773), (781, 779, 784, 782), (768, 772, 779, 781), (774, 775, 777, 778), (775, 770, 780, 777), (771, 772, 768, 767), (771, 767, 787), (776, 773, 787), (767, 769, 787), (773, 771, 787), (769, 776, 787), (786, 783, 788), (782, 784, 788), (785, 786, 788), (784, 785, 788), (783, 782, 788), (794, 796, 800, 801), (792, 791, 789, 790), (795, 796, 794, 793), (801, 800, 807, 806), (802, 803, 804, 805), (789, 791, 803, 802), (799, 802, 805, 808), (800, 799, 808, 807), (790, 789, 797, 798), (798, 797, 796, 795), (803, 801, 806, 804), (791, 794, 801, 803), (796, 797, 799, 800), (797, 789, 802, 799), (793, 794, 791, 792), (812, 811, 809), (814, 812, 809), (813, 814, 809), (810, 813, 809), (828, 824, 817, 815), (821, 826, 816, 819), (826, 828, 815, 816), (816, 815, 814, 813), (825, 824, 828, 829), (819, 816, 813, 810), (815, 817, 812, 814), (811, 810, 809), (822, 821, 819, 818), (818, 819, 810, 811), (824, 822, 818, 817), (829, 828, 826, 827), (827, 826, 821, 820), (820, 821, 822, 823), (817, 818, 811, 812), (823, 822, 824, 825), (835, 837, 841, 842), (830, 831, 833, 832), (836, 837, 835, 834), (842, 841, 848, 847), (843, 844, 845, 846), (833, 831, 844, 843), (840, 843, 846, 849), (841, 840, 849, 848), (832, 833, 838, 839), (839, 838, 837, 836), (844, 842, 847, 845), (831, 835, 842, 844), (837, 838, 840, 841), (838, 833, 843, 840), (834, 835, 831, 830), (855, 857, 861, 862), (850, 851, 853, 852), (856, 857, 855, 854), (862, 861, 868, 867), (863, 864, 865, 866), (853, 851, 864, 863), (860, 863, 866, 869), (861, 860, 869, 868), (852, 853, 858, 859), (859, 858, 857, 856), (864, 862, 867, 865), (851, 855, 862, 864), (857, 858, 860, 861), (858, 853, 863, 860), (854, 855, 851, 850), (854, 850, 870), (859, 856, 870), (850, 852, 870), (856, 854, 870), (852, 859, 870), (869, 866, 871), (865, 867, 871), (868, 869, 871), (867, 868, 871), (866, 865, 871), (877, 879, 883, 884), (875, 874, 872, 873), (878, 879, 877, 876), (884, 883, 890, 889), (885, 886, 887, 888), (872, 874, 886, 885), (882, 885, 888, 891), (883, 882, 891, 890), (873, 872, 880, 881), (881, 880, 879, 878), (886, 884, 889, 887), (874, 877, 884, 886), (879, 880, 882, 883), (880, 872, 885, 882), (876, 877, 874, 875), (897, 899, 903, 904), (892, 893, 895, 894), (898, 899, 897, 896), (904, 903, 910, 909), (905, 906, 907, 908), (895, 893, 906, 905), (902, 905, 908, 911), (903, 902, 911, 910), (894, 895, 900, 901), (901, 900, 899, 898), (906, 904, 909, 907), (893, 897, 904, 906), (899, 900, 902, 903), (900, 895, 905, 902), (896, 897, 893, 892), (917, 919, 923, 924), (912, 913, 915, 914), (918, 919, 917, 916), (924, 923, 930, 929), (925, 926, 927, 928), (915, 913, 926, 925), (922, 925, 928, 931), (923, 922, 931, 930), (914, 915, 920, 921), (921, 920, 919, 918), (926, 924, 929, 927), (913, 917, 924, 926), (919, 920, 922, 923), (920, 915, 925, 922), (916, 917, 913, 912), (916, 912, 932), (921, 918, 932), (912, 914, 932), (918, 916, 932), (914, 921, 932), (931, 928, 933), (927, 929, 933), (930, 931, 933), (929, 930, 933), (928, 927, 933)])
_uv = me_cube_001.uv_layers.new(name='UVMap')
_uv.uv.foreach_set('vector', [0.875, 0.75, 0.875, 0.5, 0.875, 0.5, 0.875, 0.75, 0.375, 0.5, 0.625, 0.5, 0.625, 0.75, 0.375, 0.75, 0.625, 0.5, 0.875, 0.5, 0.875, 0.75, 0.625, 0.75, 0.875, 0.75, 0.875, 0.5, 0.875, 0.5, 0.875, 0.75, 0.625, 0.75, 0.625, 0.5, 0.625, 0.5, 0.625, 0.75, 0.625, 0.75, 0.625, 0.5, 0.625, 0.5, 0.625, 0.75, 0.375, 0.625, 0.375, 0.5, 0.375, 0.5, 0.375, 0.625, 0.625, 0.5, 0.875, 0.5, 0.875, 0.75, 0.625, 0.75, 0.375, 0.5, 0.625, 0.5, 0.625, 0.75, 0.375, 0.75, 0.125, 0.625, 0.375, 0.625, 0.375, 0.75, 0.125, 0.75, 0.375, 0.75, 0.375, 0.625, 0.375, 0.625, 0.375, 0.75, 0.125, 0.5, 0.375, 0.5, 0.375, 0.625, 0.125, 0.625, 0.125, 0.625, 0.375, 0.625, 0.375, 0.75, 0.125, 0.75, 0.625, 0.25, 0.625, 0.0, 0.625, 0.0, 0.625, 0.25, 0.625, 0.25, 0.625, 0.0, 0.625, 0.0, 0.625, 0.25, 0.375, 0.75, 0.375, 0.625, 0.375, 0.625, 0.375, 0.75, 0.375, 0.625, 0.375, 0.5, 0.375, 0.5, 0.375, 0.625, 0.375, 0.0, 0.625, 0.0, 0.625, 0.25, 0.375, 0.25, 0.875, 0.75, 0.875, 0.5, 0.875, 0.5, 0.875, 0.75, 0.625, 0.75, 0.625, 0.5, 0.625, 0.5, 0.625, 0.75, 0.375, 0.625, 0.375, 0.5, 0.375, 0.5, 0.375, 0.625, 0.375, 0.75, 0.375, 0.625, 0.375, 0.625, 0.375, 0.75, 0.125, 0.5, 0.375, 0.5, 0.375, 0.625, 0.125, 0.625, 0.875, 0.75, 0.875, 0.5, 0.875, 0.75, 0.625, 0.25, 0.625, 0.0, 0.625, 0.25, 0.625, 0.25, 0.625, 0.0, 0.625, 0.0, 0.625, 0.25, 0.375, 0.625, 0.375, 0.5, 0.375, 0.625, 0.375, 0.625, 0.375, 0.5, 0.375, 0.5, 0.375, 0.625, 0.875, 0.75, 0.875, 0.5, 0.875, 0.5, 0.875, 0.75, 0.625, 0.75, 0.625, 0.5, 0.625, 0.75, 0.625, 0.25, 0.625, 0.0, 0.625, 0.25, 0.375, 0.75, 0.375, 0.625, 0.375, 0.625, 0.375, 0.75, 0.625, 0.75, 0.625, 0.5, 0.625, 0.5, 0.625, 0.75, 0.375, 0.75, 0.375, 0.625, 0.375, 0.75, 0.625, 0.75, 0.625, 0.5, 0.625, 0.75, 0.375, 0.625, 0.375, 0.5, 0.375, 0.625, 0.375, 0.0, 0.625, 0.0, 0.625, 0.25, 0.375, 0.25, 0.625, 0.25, 0.625, 0.0, 0.625, 0.0, 0.625, 0.25, 0.625, 0.25, 0.625, 0.0, 0.625, 0.0, 0.625, 0.25, 0.375, 0.625, 0.375, 0.5, 0.375, 0.5, 0.375, 0.625, 0.625, 0.75, 0.625, 0.5, 0.625, 0.5, 0.625, 0.75, 0.625, 0.75, 0.625, 0.5, 0.625, 0.5, 0.625, 0.75, 0.375, 0.0, 0.625, 0.0, 0.625, 0.25, 0.375, 0.25, 0.375, 0.625, 0.375, 0.5, 0.375, 0.5, 0.375, 0.625, 0.625, 0.25, 0.625, 0.0, 0.625, 0.0, 0.625, 0.25, 0.375, 0.75, 0.375, 0.625, 0.375, 0.75, 0.375, 0.75, 0.375, 0.625, 0.375, 0.625, 0.375, 0.75, 0.375, 0.75, 0.375, 0.625, 0.375, 0.625, 0.375, 0.75, 0.875, 0.75, 0.875, 0.5, 0.875, 0.75, 0.875, 0.75, 0.875, 0.5, 0.875, 0.5, 0.875, 0.75, 0.375, 0.5, 0.625, 0.5, 0.625, 0.75, 0.375, 0.75, 0.125, 0.5, 0.375, 0.5, 0.375, 0.625, 0.125, 0.625, 0.125, 0.625, 0.375, 0.625, 0.375, 0.75, 0.125, 0.75, 0.875, 0.75, 0.875, 0.5, 0.875, 0.5, 0.875, 0.75, 0.625, 0.5, 0.875, 0.5, 0.875, 0.75, 0.625, 0.75, 0.875, 0.75, 0.875, 0.5, 0.875, 0.5, 0.875, 0.75, 0.375, 0.5, 0.625, 0.5, 0.625, 0.75, 0.375, 0.75, 0.625, 0.5, 0.875, 0.5, 0.875, 0.75, 0.625, 0.75, 0.875, 0.75, 0.875, 0.5, 0.875, 0.5, 0.875, 0.75, 0.625, 0.75, 0.625, 0.5, 0.625, 0.5, 0.625, 0.75, 0.625, 0.75, 0.625, 0.5, 0.625, 0.5, 0.625, 0.75, 0.375, 0.625, 0.375, 0.5, 0.375, 0.5, 0.375, 0.625, 0.375, 0.75, 0.375, 0.625, 0.375, 0.625, 0.375, 0.75, 0.125, 0.5, 0.375, 0.5, 0.375, 0.625, 0.125, 0.625, 0.125, 0.625, 0.375, 0.625, 0.375, 0.75, 0.125, 0.75, 0.625, 0.25, 0.625, 0.0, 0.625, 0.0, 0.625, 0.25, 0.625, 0.25, 0.625, 0.0, 0.625, 0.0, 0.625, 0.25, 0.375, 0.75, 0.375, 0.625, 0.375, 0.625, 0.375, 0.75, 0.375, 0.625, 0.375, 0.5, 0.375, 0.5, 0.375, 0.625, 0.375, 0.0, 0.625, 0.0, 0.625, 0.25, 0.375, 0.25, 0.875, 0.75, 0.875, 0.5, 0.875, 0.5, 0.875, 0.75, 0.375, 0.5, 0.625, 0.5, 0.625, 0.75, 0.375, 0.75, 0.625, 0.5, 0.875, 0.5, 0.875, 0.75, 0.625, 0.75, 0.875, 0.75, 0.875, 0.5, 0.875, 0.5, 0.875, 0.75, 0.625, 0.75, 0.625, 0.5, 0.625, 0.5, 0.625, 0.75, 0.625, 0.75, 0.625, 0.5, 0.625, 0.5, 0.625, 0.75, 0.375, 0.625, 0.375, 0.5, 0.375, 0.5, 0.375, 0.625, 0.375, 0.75, 0.375, 0.625, 0.375, 0.625, 0.375, 0.75, 0.125, 0.5, 0.375, 0.5, 0.375, 0.625, 0.125, 0.625, 0.125, 0.625, 0.375, 0.625, 0.375, 0.75, 0.125, 0.75, 0.625, 0.25, 0.625, 0.0, 0.625, 0.0, 0.625, 0.25, 0.625, 0.25, 0.625, 0.0, 0.625, 0.0, 0.625, 0.25, 0.375, 0.75, 0.375, 0.625, 0.375, 0.625, 0.375, 0.75, 0.375, 0.625, 0.375, 0.5, 0.375, 0.5, 0.375, 0.625, 0.375, 0.0, 0.625, 0.0, 0.625, 0.25, 0.375, 0.25, 0.375, 0.0, 0.375, 0.25, 0.375, 0.0, 0.125, 0.625, 0.125, 0.75, 0.125, 0.625, 0.375, 0.5, 0.375, 0.75, 0.375, 0.5, 0.625, 0.5, 0.625, 0.75, 0.625, 0.5, 0.125, 0.5, 0.125, 0.625, 0.125, 0.5, 0.375, 0.625, 0.375, 0.5, 0.375, 0.625, 0.625, 0.25, 0.625, 0.0, 0.625, 0.25, 0.375, 0.75, 0.375, 0.625, 0.375, 0.75, 0.875, 0.75, 0.875, 0.5, 0.875, 0.75, 0.625, 0.75, 0.625, 0.5, 0.625, 0.75, 0.875, 0.75, 0.875, 0.5, 0.875, 0.5, 0.875, 0.75, 0.375, 0.5, 0.625, 0.5, 0.625, 0.75, 0.375, 0.75, 0.625, 0.5, 0.875, 0.5, 0.875, 0.75, 0.625, 0.75, 0.875, 0.75, 0.875, 0.5, 0.875, 0.5, 0.875, 0.75, 0.625, 0.75, 0.625, 0.5, 0.625, 0.5, 0.625, 0.75, 0.625, 0.75, 0.625, 0.5, 0.625, 0.5, 0.625, 0.75, 0.375, 0.625, 0.375, 0.5, 0.375, 0.5, 0.375, 0.625, 0.375, 0.75, 0.375, 0.625, 0.375, 0.625, 0.375, 0.75, 0.125, 0.5, 0.375, 0.5, 0.375, 0.625, 0.125, 0.625, 0.125, 0.625, 0.375, 0.625, 0.375, 0.75, 0.125, 0.75, 0.625, 0.25, 0.625, 0.0, 0.625, 0.0, 0.625, 0.25, 0.625, 0.25, 0.625, 0.0, 0.625, 0.0, 0.625, 0.25, 0.375, 0.75, 0.375, 0.625, 0.375, 0.625, 0.375, 0.75, 0.375, 0.625, 0.375, 0.5, 0.375, 0.5, 0.375, 0.625, 0.375, 0.0, 0.625, 0.0, 0.625, 0.25, 0.375, 0.25, 0.875, 0.75, 0.875, 0.5, 0.875, 0.75, 0.625, 0.25, 0.625, 0.0, 0.625, 0.25, 0.625, 0.75, 0.625, 0.5, 0.625, 0.75, 0.375, 0.625, 0.375, 0.5, 0.375, 0.625, 0.625, 0.25, 0.625, 0.0, 0.625, 0.0, 0.625, 0.25, 0.375, 0.625, 0.375, 0.5, 0.375, 0.5, 0.375, 0.625, 0.625, 0.75, 0.625, 0.5, 0.625, 0.5, 0.625, 0.75, 0.625, 0.75, 0.625, 0.5, 0.625, 0.5, 0.625, 0.75, 0.375, 0.0, 0.625, 0.0, 0.625, 0.25, 0.375, 0.25, 0.375, 0.625, 0.375, 0.5, 0.375, 0.5, 0.375, 0.625, 0.625, 0.25, 0.625, 0.0, 0.625, 0.0, 0.625, 0.25, 0.375, 0.75, 0.375, 0.625, 0.375, 0.75, 0.375, 0.75, 0.375, 0.625, 0.375, 0.625, 0.375, 0.75, 0.375, 0.75, 0.375, 0.625, 0.375, 0.625, 0.375, 0.75, 0.875, 0.75, 0.875, 0.5, 0.875, 0.5, 0.875, 0.75, 0.375, 0.5, 0.625, 0.5, 0.625, 0.75, 0.375, 0.75, 0.125, 0.5, 0.375, 0.5, 0.375, 0.625, 0.125, 0.625, 0.125, 0.625, 0.375, 0.625, 0.375, 0.75, 0.125, 0.75, 0.875, 0.75, 0.875, 0.5, 0.875, 0.5, 0.875, 0.75, 0.625, 0.5, 0.875, 0.5, 0.875, 0.75, 0.625, 0.75, 0.875, 0.75, 0.875, 0.5, 0.875, 0.5, 0.875, 0.75, 0.375, 0.5, 0.625, 0.5, 0.625, 0.75, 0.375, 0.75, 0.625, 0.5, 0.875, 0.5, 0.875, 0.75, 0.625, 0.75, 0.875, 0.75, 0.875, 0.5, 0.875, 0.5, 0.875, 0.75, 0.625, 0.75, 0.625, 0.5, 0.625, 0.5, 0.625, 0.75, 0.625, 0.75, 0.625, 0.5, 0.625, 0.5, 0.625, 0.75, 0.375, 0.625, 0.375, 0.5, 0.375, 0.5, 0.375, 0.625, 0.375, 0.75, 0.375, 0.625, 0.375, 0.625, 0.375, 0.75, 0.125, 0.5, 0.375, 0.5, 0.375, 0.625, 0.125, 0.625, 0.125, 0.625, 0.375, 0.625, 0.375, 0.75, 0.125, 0.75, 0.625, 0.25, 0.625, 0.0, 0.625, 0.0, 0.625, 0.25, 0.625, 0.25, 0.625, 0.0, 0.625, 0.0, 0.625, 0.25, 0.375, 0.75, 0.375, 0.625, 0.375, 0.625, 0.375, 0.75, 0.375, 0.625, 0.375, 0.5, 0.375, 0.5, 0.375, 0.625, 0.375, 0.0, 0.625, 0.0, 0.625, 0.25, 0.375, 0.25, 0.875, 0.75, 0.875, 0.5, 0.875, 0.5, 0.875, 0.75, 0.375, 0.5, 0.625, 0.5, 0.625, 0.75, 0.375, 0.75, 0.625, 0.5, 0.875, 0.5, 0.875, 0.75, 0.625, 0.75, 0.875, 0.75, 0.875, 0.5, 0.875, 0.5, 0.875, 0.75, 0.625, 0.75, 0.625, 0.5, 0.625, 0.5, 0.625, 0.75, 0.625, 0.75, 0.625, 0.5, 0.625, 0.5, 0.625, 0.75, 0.375, 0.625, 0.375, 0.5, 0.375, 0.5, 0.375, 0.625, 0.375, 0.75, 0.375, 0.625, 0.375, 0.625, 0.375, 0.75, 0.125, 0.5, 0.375, 0.5, 0.375, 0.625, 0.125, 0.625, 0.125, 0.625, 0.375, 0.625, 0.375, 0.75, 0.125, 0.75, 0.625, 0.25, 0.625, 0.0, 0.625, 0.0, 0.625, 0.25, 0.625, 0.25, 0.625, 0.0, 0.625, 0.0, 0.625, 0.25, 0.375, 0.75, 0.375, 0.625, 0.375, 0.625, 0.375, 0.75, 0.375, 0.625, 0.375, 0.5, 0.375, 0.5, 0.375, 0.625, 0.375, 0.0, 0.625, 0.0, 0.625, 0.25, 0.375, 0.25, 0.375, 0.0, 0.375, 0.25, 0.375, 0.0, 0.125, 0.625, 0.125, 0.75, 0.125, 0.625, 0.375, 0.5, 0.375, 0.75, 0.375, 0.5, 0.625, 0.5, 0.625, 0.75, 0.625, 0.5, 0.125, 0.5, 0.125, 0.625, 0.125, 0.5, 0.375, 0.625, 0.375, 0.5, 0.375, 0.625, 0.625, 0.25, 0.625, 0.0, 0.625, 0.25, 0.375, 0.75, 0.375, 0.625, 0.375, 0.75, 0.875, 0.75, 0.875, 0.5, 0.875, 0.75, 0.625, 0.75, 0.625, 0.5, 0.625, 0.75, 0.875, 0.75, 0.875, 0.5, 0.875, 0.5, 0.875, 0.75, 0.375, 0.5, 0.625, 0.5, 0.625, 0.75, 0.375, 0.75, 0.625, 0.5, 0.875, 0.5, 0.875, 0.75, 0.625, 0.75, 0.875, 0.75, 0.875, 0.5, 0.875, 0.5, 0.875, 0.75, 0.625, 0.75, 0.625, 0.5, 0.625, 0.5, 0.625, 0.75, 0.625, 0.75, 0.625, 0.5, 0.625, 0.5, 0.625, 0.75, 0.375, 0.625, 0.375, 0.5, 0.375, 0.5, 0.375, 0.625, 0.375, 0.75, 0.375, 0.625, 0.375, 0.625, 0.375, 0.75, 0.125, 0.5, 0.375, 0.5, 0.375, 0.625, 0.125, 0.625, 0.125, 0.625, 0.375, 0.625, 0.375, 0.75, 0.125, 0.75, 0.625, 0.25, 0.625, 0.0, 0.625, 0.0, 0.625, 0.25, 0.625, 0.25, 0.625, 0.0, 0.625, 0.0, 0.625, 0.25, 0.375, 0.75, 0.375, 0.625, 0.375, 0.625, 0.375, 0.75, 0.375, 0.625, 0.375, 0.5, 0.375, 0.5, 0.375, 0.625, 0.375, 0.0, 0.625, 0.0, 0.625, 0.25, 0.375, 0.25, 0.875, 0.75, 0.875, 0.5, 0.875, 0.5, 0.875, 0.75, 0.375, 0.5, 0.625, 0.5, 0.625, 0.75, 0.375, 0.75, 0.625, 0.5, 0.875, 0.5, 0.875, 0.75, 0.625, 0.75, 0.875, 0.75, 0.875, 0.5, 0.875, 0.5, 0.875, 0.75, 0.625, 0.75, 0.625, 0.5, 0.625, 0.5, 0.625, 0.75, 0.625, 0.75, 0.625, 0.5, 0.625, 0.5, 0.625, 0.75, 0.375, 0.625, 0.375, 0.5, 0.375, 0.5, 0.375, 0.625, 0.375, 0.75, 0.375, 0.625, 0.375, 0.625, 0.375, 0.75, 0.125, 0.5, 0.375, 0.5, 0.375, 0.625, 0.125, 0.625, 0.125, 0.625, 0.375, 0.625, 0.375, 0.75, 0.125, 0.75, 0.625, 0.25, 0.625, 0.0, 0.625, 0.0, 0.625, 0.25, 0.625, 0.25, 0.625, 0.0, 0.625, 0.0, 0.625, 0.25, 0.375, 0.75, 0.375, 0.625, 0.375, 0.625, 0.375, 0.75, 0.375, 0.625, 0.375, 0.5, 0.375, 0.5, 0.375, 0.625, 0.375, 0.0, 0.625, 0.0, 0.625, 0.25, 0.375, 0.25, 0.875, 0.75, 0.875, 0.5, 0.875, 0.5, 0.875, 0.75, 0.375, 0.5, 0.625, 0.5, 0.625, 0.75, 0.375, 0.75, 0.625, 0.5, 0.875, 0.5, 0.875, 0.75, 0.625, 0.75, 0.875, 0.75, 0.875, 0.5, 0.875, 0.5, 0.875, 0.75, 0.625, 0.75, 0.625, 0.5, 0.625, 0.5, 0.625, 0.75, 0.625, 0.75, 0.625, 0.5, 0.625, 0.5, 0.625, 0.75, 0.375, 0.625, 0.375, 0.5, 0.375, 0.5, 0.375, 0.625, 0.375, 0.75, 0.375, 0.625, 0.375, 0.625, 0.375, 0.75, 0.125, 0.5, 0.375, 0.5, 0.375, 0.625, 0.125, 0.625, 0.125, 0.625, 0.375, 0.625, 0.375, 0.75, 0.125, 0.75, 0.625, 0.25, 0.625, 0.0, 0.625, 0.0, 0.625, 0.25, 0.625, 0.25, 0.625, 0.0, 0.625, 0.0, 0.625, 0.25, 0.375, 0.75, 0.375, 0.625, 0.375, 0.625, 0.375, 0.75, 0.375, 0.625, 0.375, 0.5, 0.375, 0.5, 0.375, 0.625, 0.375, 0.0, 0.625, 0.0, 0.625, 0.25, 0.375, 0.25, 0.375, 0.0, 0.375, 0.25, 0.375, 0.0, 0.125, 0.625, 0.125, 0.75, 0.125, 0.625, 0.375, 0.5, 0.375, 0.75, 0.375, 0.5, 0.625, 0.5, 0.625, 0.75, 0.625, 0.5, 0.125, 0.5, 0.125, 0.625, 0.125, 0.5, 0.375, 0.625, 0.375, 0.5, 0.375, 0.625, 0.625, 0.25, 0.625, 0.0, 0.625, 0.25, 0.375, 0.75, 0.375, 0.625, 0.375, 0.75, 0.875, 0.75, 0.875, 0.5, 0.875, 0.75, 0.625, 0.75, 0.625, 0.5, 0.625, 0.75, 0.875, 0.75, 0.875, 0.5, 0.875, 0.5, 0.875, 0.75, 0.375, 0.5, 0.625, 0.5, 0.625, 0.75, 0.375, 0.75, 0.625, 0.5, 0.875, 0.5, 0.875, 0.75, 0.625, 0.75, 0.875, 0.75, 0.875, 0.5, 0.875, 0.5, 0.875, 0.75, 0.625, 0.75, 0.625, 0.5, 0.625, 0.5, 0.625, 0.75, 0.625, 0.75, 0.625, 0.5, 0.625, 0.5, 0.625, 0.75, 0.375, 0.625, 0.375, 0.5, 0.375, 0.5, 0.375, 0.625, 0.625, 0.5, 0.875, 0.5, 0.875, 0.75, 0.625, 0.75, 0.375, 0.5, 0.625, 0.5, 0.625, 0.75, 0.375, 0.75, 0.125, 0.625, 0.375, 0.625, 0.375, 0.75, 0.125, 0.75, 0.375, 0.75, 0.375, 0.625, 0.375, 0.625, 0.375, 0.75, 0.125, 0.5, 0.375, 0.5, 0.375, 0.625, 0.125, 0.625, 0.125, 0.625, 0.375, 0.625, 0.375, 0.75, 0.125, 0.75, 0.625, 0.25, 0.625, 0.0, 0.625, 0.0, 0.625, 0.25, 0.625, 0.25, 0.625, 0.0, 0.625, 0.0, 0.625, 0.25, 0.375, 0.75, 0.375, 0.625, 0.375, 0.625, 0.375, 0.75, 0.375, 0.625, 0.375, 0.5, 0.375, 0.5, 0.375, 0.625, 0.375, 0.0, 0.625, 0.0, 0.625, 0.25, 0.375, 0.25, 0.875, 0.75, 0.875, 0.5, 0.875, 0.5, 0.875, 0.75, 0.625, 0.75, 0.625, 0.5, 0.625, 0.5, 0.625, 0.75, 0.375, 0.625, 0.375, 0.5, 0.375, 0.5, 0.375, 0.625, 0.375, 0.75, 0.375, 0.625, 0.375, 0.625, 0.375, 0.75, 0.125, 0.5, 0.375, 0.5, 0.375, 0.625, 0.125, 0.625, 0.875, 0.75, 0.875, 0.5, 0.875, 0.75, 0.625, 0.25, 0.625, 0.0, 0.625, 0.25, 0.625, 0.25, 0.625, 0.0, 0.625, 0.0, 0.625, 0.25, 0.375, 0.625, 0.375, 0.5, 0.375, 0.625, 0.375, 0.625, 0.375, 0.5, 0.375, 0.5, 0.375, 0.625, 0.875, 0.75, 0.875, 0.5, 0.875, 0.5, 0.875, 0.75, 0.625, 0.75, 0.625, 0.5, 0.625, 0.75, 0.625, 0.25, 0.625, 0.0, 0.625, 0.25, 0.375, 0.75, 0.375, 0.625, 0.375, 0.625, 0.375, 0.75, 0.625, 0.75, 0.625, 0.5, 0.625, 0.5, 0.625, 0.75, 0.375, 0.75, 0.375, 0.625, 0.375, 0.75, 0.625, 0.75, 0.625, 0.5, 0.625, 0.75, 0.375, 0.625, 0.375, 0.5, 0.375, 0.625, 0.375, 0.0, 0.625, 0.0, 0.625, 0.25, 0.375, 0.25, 0.625, 0.25, 0.625, 0.0, 0.625, 0.0, 0.625, 0.25, 0.625, 0.25, 0.625, 0.0, 0.625, 0.0, 0.625, 0.25, 0.375, 0.625, 0.375, 0.5, 0.375, 0.5, 0.375, 0.625, 0.625, 0.75, 0.625, 0.5, 0.625, 0.5, 0.625, 0.75, 0.625, 0.75, 0.625, 0.5, 0.625, 0.5, 0.625, 0.75, 0.375, 0.0, 0.625, 0.0, 0.625, 0.25, 0.375, 0.25, 0.375, 0.625, 0.375, 0.5, 0.375, 0.5, 0.375, 0.625, 0.625, 0.25, 0.625, 0.0, 0.625, 0.0, 0.625, 0.25, 0.375, 0.75, 0.375, 0.625, 0.375, 0.75, 0.375, 0.75, 0.375, 0.625, 0.375, 0.625, 0.375, 0.75, 0.375, 0.75, 0.375, 0.625, 0.375, 0.625, 0.375, 0.75, 0.875, 0.75, 0.875, 0.5, 0.875, 0.75, 0.875, 0.75, 0.875, 0.5, 0.875, 0.5, 0.875, 0.75, 0.375, 0.5, 0.625, 0.5, 0.625, 0.75, 0.375, 0.75, 0.125, 0.5, 0.375, 0.5, 0.375, 0.625, 0.125, 0.625, 0.125, 0.625, 0.375, 0.625, 0.375, 0.75, 0.125, 0.75, 0.875, 0.75, 0.875, 0.5, 0.875, 0.5, 0.875, 0.75, 0.625, 0.5, 0.875, 0.5, 0.875, 0.75, 0.625, 0.75, 0.875, 0.75, 0.875, 0.5, 0.875, 0.5, 0.875, 0.75, 0.375, 0.5, 0.625, 0.5, 0.625, 0.75, 0.375, 0.75, 0.625, 0.5, 0.875, 0.5, 0.875, 0.75, 0.625, 0.75, 0.875, 0.75, 0.875, 0.5, 0.875, 0.5, 0.875, 0.75, 0.625, 0.75, 0.625, 0.5, 0.625, 0.5, 0.625, 0.75, 0.625, 0.75, 0.625, 0.5, 0.625, 0.5, 0.625, 0.75, 0.375, 0.625, 0.375, 0.5, 0.375, 0.5, 0.375, 0.625, 0.375, 0.75, 0.375, 0.625, 0.375, 0.625, 0.375, 0.75, 0.125, 0.5, 0.375, 0.5, 0.375, 0.625, 0.125, 0.625, 0.125, 0.625, 0.375, 0.625, 0.375, 0.75, 0.125, 0.75, 0.625, 0.25, 0.625, 0.0, 0.625, 0.0, 0.625, 0.25, 0.625, 0.25, 0.625, 0.0, 0.625, 0.0, 0.625, 0.25, 0.375, 0.75, 0.375, 0.625, 0.375, 0.625, 0.375, 0.75, 0.375, 0.625, 0.375, 0.5, 0.375, 0.5, 0.375, 0.625, 0.375, 0.0, 0.625, 0.0, 0.625, 0.25, 0.375, 0.25, 0.875, 0.75, 0.875, 0.5, 0.875, 0.5, 0.875, 0.75, 0.375, 0.5, 0.625, 0.5, 0.625, 0.75, 0.375, 0.75, 0.625, 0.5, 0.875, 0.5, 0.875, 0.75, 0.625, 0.75, 0.875, 0.75, 0.875, 0.5, 0.875, 0.5, 0.875, 0.75, 0.625, 0.75, 0.625, 0.5, 0.625, 0.5, 0.625, 0.75, 0.625, 0.75, 0.625, 0.5, 0.625, 0.5, 0.625, 0.75, 0.375, 0.625, 0.375, 0.5, 0.375, 0.5, 0.375, 0.625, 0.375, 0.75, 0.375, 0.625, 0.375, 0.625, 0.375, 0.75, 0.125, 0.5, 0.375, 0.5, 0.375, 0.625, 0.125, 0.625, 0.125, 0.625, 0.375, 0.625, 0.375, 0.75, 0.125, 0.75, 0.625, 0.25, 0.625, 0.0, 0.625, 0.0, 0.625, 0.25, 0.625, 0.25, 0.625, 0.0, 0.625, 0.0, 0.625, 0.25, 0.375, 0.75, 0.375, 0.625, 0.375, 0.625, 0.375, 0.75, 0.375, 0.625, 0.375, 0.5, 0.375, 0.5, 0.375, 0.625, 0.375, 0.0, 0.625, 0.0, 0.625, 0.25, 0.375, 0.25, 0.375, 0.0, 0.375, 0.25, 0.375, 0.0, 0.125, 0.625, 0.125, 0.75, 0.125, 0.625, 0.375, 0.5, 0.375, 0.75, 0.375, 0.5, 0.625, 0.5, 0.625, 0.75, 0.625, 0.5, 0.125, 0.5, 0.125, 0.625, 0.125, 0.5, 0.375, 0.625, 0.375, 0.5, 0.375, 0.625, 0.625, 0.25, 0.625, 0.0, 0.625, 0.25, 0.375, 0.75, 0.375, 0.625, 0.375, 0.75, 0.875, 0.75, 0.875, 0.5, 0.875, 0.75, 0.625, 0.75, 0.625, 0.5, 0.625, 0.75, 0.875, 0.75, 0.875, 0.5, 0.875, 0.5, 0.875, 0.75, 0.375, 0.5, 0.625, 0.5, 0.625, 0.75, 0.375, 0.75, 0.625, 0.5, 0.875, 0.5, 0.875, 0.75, 0.625, 0.75, 0.875, 0.75, 0.875, 0.5, 0.875, 0.5, 0.875, 0.75, 0.625, 0.75, 0.625, 0.5, 0.625, 0.5, 0.625, 0.75, 0.625, 0.75, 0.625, 0.5, 0.625, 0.5, 0.625, 0.75, 0.375, 0.625, 0.375, 0.5, 0.375, 0.5, 0.375, 0.625, 0.375, 0.75, 0.375, 0.625, 0.375, 0.625, 0.375, 0.75, 0.125, 0.5, 0.375, 0.5, 0.375, 0.625, 0.125, 0.625, 0.125, 0.625, 0.375, 0.625, 0.375, 0.75, 0.125, 0.75, 0.625, 0.25, 0.625, 0.0, 0.625, 0.0, 0.625, 0.25, 0.625, 0.25, 0.625, 0.0, 0.625, 0.0, 0.625, 0.25, 0.375, 0.75, 0.375, 0.625, 0.375, 0.625, 0.375, 0.75, 0.375, 0.625, 0.375, 0.5, 0.375, 0.5, 0.375, 0.625, 0.375, 0.0, 0.625, 0.0, 0.625, 0.25, 0.375, 0.25, 0.875, 0.75, 0.875, 0.5, 0.875, 0.75, 0.625, 0.25, 0.625, 0.0, 0.625, 0.25, 0.625, 0.75, 0.625, 0.5, 0.625, 0.75, 0.375, 0.625, 0.375, 0.5, 0.375, 0.625, 0.625, 0.25, 0.625, 0.0, 0.625, 0.0, 0.625, 0.25, 0.375, 0.625, 0.375, 0.5, 0.375, 0.5, 0.375, 0.625, 0.625, 0.75, 0.625, 0.5, 0.625, 0.5, 0.625, 0.75, 0.625, 0.75, 0.625, 0.5, 0.625, 0.5, 0.625, 0.75, 0.375, 0.0, 0.625, 0.0, 0.625, 0.25, 0.375, 0.25, 0.375, 0.625, 0.375, 0.5, 0.375, 0.5, 0.375, 0.625, 0.625, 0.25, 0.625, 0.0, 0.625, 0.0, 0.625, 0.25, 0.375, 0.75, 0.375, 0.625, 0.375, 0.75, 0.375, 0.75, 0.375, 0.625, 0.375, 0.625, 0.375, 0.75, 0.375, 0.75, 0.375, 0.625, 0.375, 0.625, 0.375, 0.75, 0.875, 0.75, 0.875, 0.5, 0.875, 0.5, 0.875, 0.75, 0.375, 0.5, 0.625, 0.5, 0.625, 0.75, 0.375, 0.75, 0.125, 0.5, 0.375, 0.5, 0.375, 0.625, 0.125, 0.625, 0.125, 0.625, 0.375, 0.625, 0.375, 0.75, 0.125, 0.75, 0.875, 0.75, 0.875, 0.5, 0.875, 0.5, 0.875, 0.75, 0.625, 0.5, 0.875, 0.5, 0.875, 0.75, 0.625, 0.75, 0.875, 0.75, 0.875, 0.5, 0.875, 0.5, 0.875, 0.75, 0.375, 0.5, 0.625, 0.5, 0.625, 0.75, 0.375, 0.75, 0.625, 0.5, 0.875, 0.5, 0.875, 0.75, 0.625, 0.75, 0.875, 0.75, 0.875, 0.5, 0.875, 0.5, 0.875, 0.75, 0.625, 0.75, 0.625, 0.5, 0.625, 0.5, 0.625, 0.75, 0.625, 0.75, 0.625, 0.5, 0.625, 0.5, 0.625, 0.75, 0.375, 0.625, 0.375, 0.5, 0.375, 0.5, 0.375, 0.625, 0.375, 0.75, 0.375, 0.625, 0.375, 0.625, 0.375, 0.75, 0.125, 0.5, 0.375, 0.5, 0.375, 0.625, 0.125, 0.625, 0.125, 0.625, 0.375, 0.625, 0.375, 0.75, 0.125, 0.75, 0.625, 0.25, 0.625, 0.0, 0.625, 0.0, 0.625, 0.25, 0.625, 0.25, 0.625, 0.0, 0.625, 0.0, 0.625, 0.25, 0.375, 0.75, 0.375, 0.625, 0.375, 0.625, 0.375, 0.75, 0.375, 0.625, 0.375, 0.5, 0.375, 0.5, 0.375, 0.625, 0.375, 0.0, 0.625, 0.0, 0.625, 0.25, 0.375, 0.25, 0.875, 0.75, 0.875, 0.5, 0.875, 0.5, 0.875, 0.75, 0.375, 0.5, 0.625, 0.5, 0.625, 0.75, 0.375, 0.75, 0.625, 0.5, 0.875, 0.5, 0.875, 0.75, 0.625, 0.75, 0.875, 0.75, 0.875, 0.5, 0.875, 0.5, 0.875, 0.75, 0.625, 0.75, 0.625, 0.5, 0.625, 0.5, 0.625, 0.75, 0.625, 0.75, 0.625, 0.5, 0.625, 0.5, 0.625, 0.75, 0.375, 0.625, 0.375, 0.5, 0.375, 0.5, 0.375, 0.625, 0.375, 0.75, 0.375, 0.625, 0.375, 0.625, 0.375, 0.75, 0.125, 0.5, 0.375, 0.5, 0.375, 0.625, 0.125, 0.625, 0.125, 0.625, 0.375, 0.625, 0.375, 0.75, 0.125, 0.75, 0.625, 0.25, 0.625, 0.0, 0.625, 0.0, 0.625, 0.25, 0.625, 0.25, 0.625, 0.0, 0.625, 0.0, 0.625, 0.25, 0.375, 0.75, 0.375, 0.625, 0.375, 0.625, 0.375, 0.75, 0.375, 0.625, 0.375, 0.5, 0.375, 0.5, 0.375, 0.625, 0.375, 0.0, 0.625, 0.0, 0.625, 0.25, 0.375, 0.25, 0.375, 0.0, 0.375, 0.25, 0.375, 0.0, 0.125, 0.625, 0.125, 0.75, 0.125, 0.625, 0.375, 0.5, 0.375, 0.75, 0.375, 0.5, 0.625, 0.5, 0.625, 0.75, 0.625, 0.5, 0.125, 0.5, 0.125, 0.625, 0.125, 0.5, 0.375, 0.625, 0.375, 0.5, 0.375, 0.625, 0.625, 0.25, 0.625, 0.0, 0.625, 0.25, 0.375, 0.75, 0.375, 0.625, 0.375, 0.75, 0.875, 0.75, 0.875, 0.5, 0.875, 0.75, 0.625, 0.75, 0.625, 0.5, 0.625, 0.75, 0.875, 0.75, 0.875, 0.5, 0.875, 0.5, 0.875, 0.75, 0.375, 0.5, 0.625, 0.5, 0.625, 0.75, 0.375, 0.75, 0.625, 0.5, 0.875, 0.5, 0.875, 0.75, 0.625, 0.75, 0.875, 0.75, 0.875, 0.5, 0.875, 0.5, 0.875, 0.75, 0.625, 0.75, 0.625, 0.5, 0.625, 0.5, 0.625, 0.75, 0.625, 0.75, 0.625, 0.5, 0.625, 0.5, 0.625, 0.75, 0.375, 0.625, 0.375, 0.5, 0.375, 0.5, 0.375, 0.625, 0.625, 0.5, 0.875, 0.5, 0.875, 0.75, 0.625, 0.75, 0.375, 0.5, 0.625, 0.5, 0.625, 0.75, 0.375, 0.75, 0.125, 0.625, 0.375, 0.625, 0.375, 0.75, 0.125, 0.75, 0.375, 0.75, 0.375, 0.625, 0.375, 0.625, 0.375, 0.75, 0.125, 0.5, 0.375, 0.5, 0.375, 0.625, 0.125, 0.625, 0.125, 0.625, 0.375, 0.625, 0.375, 0.75, 0.125, 0.75, 0.625, 0.25, 0.625, 0.0, 0.625, 0.0, 0.625, 0.25, 0.625, 0.25, 0.625, 0.0, 0.625, 0.0, 0.625, 0.25, 0.375, 0.75, 0.375, 0.625, 0.375, 0.625, 0.375, 0.75, 0.375, 0.625, 0.375, 0.5, 0.375, 0.5, 0.375, 0.625, 0.375, 0.0, 0.625, 0.0, 0.625, 0.25, 0.375, 0.25, 0.875, 0.75, 0.875, 0.5, 0.875, 0.5, 0.875, 0.75, 0.625, 0.75, 0.625, 0.5, 0.625, 0.5, 0.625, 0.75, 0.375, 0.625, 0.375, 0.5, 0.375, 0.5, 0.375, 0.625, 0.375, 0.75, 0.375, 0.625, 0.375, 0.625, 0.375, 0.75, 0.125, 0.5, 0.375, 0.5, 0.375, 0.625, 0.125, 0.625, 0.875, 0.75, 0.875, 0.5, 0.875, 0.75, 0.625, 0.25, 0.625, 0.0, 0.625, 0.25, 0.625, 0.25, 0.625, 0.0, 0.625, 0.0, 0.625, 0.25, 0.375, 0.625, 0.375, 0.5, 0.375, 0.625, 0.375, 0.625, 0.375, 0.5, 0.375, 0.5, 0.375, 0.625, 0.875, 0.75, 0.875, 0.5, 0.875, 0.5, 0.875, 0.75, 0.625, 0.75, 0.625, 0.5, 0.625, 0.75, 0.625, 0.25, 0.625, 0.0, 0.625, 0.25, 0.375, 0.75, 0.375, 0.625, 0.375, 0.625, 0.375, 0.75, 0.625, 0.75, 0.625, 0.5, 0.625, 0.5, 0.625, 0.75, 0.375, 0.75, 0.375, 0.625, 0.375, 0.75, 0.625, 0.75, 0.625, 0.5, 0.625, 0.75, 0.375, 0.625, 0.375, 0.5, 0.375, 0.625, 0.375, 0.0, 0.625, 0.0, 0.625, 0.25, 0.375, 0.25, 0.625, 0.25, 0.625, 0.0, 0.625, 0.0, 0.625, 0.25, 0.625, 0.25, 0.625, 0.0, 0.625, 0.0, 0.625, 0.25, 0.375, 0.625, 0.375, 0.5, 0.375, 0.5, 0.375, 0.625, 0.625, 0.75, 0.625, 0.5, 0.625, 0.5, 0.625, 0.75, 0.625, 0.75, 0.625, 0.5, 0.625, 0.5, 0.625, 0.75, 0.375, 0.0, 0.625, 0.0, 0.625, 0.25, 0.375, 0.25, 0.375, 0.625, 0.375, 0.5, 0.375, 0.5, 0.375, 0.625, 0.625, 0.25, 0.625, 0.0, 0.625, 0.0, 0.625, 0.25, 0.375, 0.75, 0.375, 0.625, 0.375, 0.75, 0.375, 0.75, 0.375, 0.625, 0.375, 0.625, 0.375, 0.75, 0.375, 0.75, 0.375, 0.625, 0.375, 0.625, 0.375, 0.75, 0.875, 0.75, 0.875, 0.5, 0.875, 0.75, 0.875, 0.75, 0.875, 0.5, 0.875, 0.5, 0.875, 0.75, 0.375, 0.5, 0.625, 0.5, 0.625, 0.75, 0.375, 0.75, 0.125, 0.5, 0.375, 0.5, 0.375, 0.625, 0.125, 0.625, 0.125, 0.625, 0.375, 0.625, 0.375, 0.75, 0.125, 0.75, 0.875, 0.75, 0.875, 0.5, 0.875, 0.5, 0.875, 0.75, 0.625, 0.5, 0.875, 0.5, 0.875, 0.75, 0.625, 0.75, 0.875, 0.75, 0.875, 0.5, 0.875, 0.5, 0.875, 0.75, 0.375, 0.5, 0.625, 0.5, 0.625, 0.75, 0.375, 0.75, 0.625, 0.5, 0.875, 0.5, 0.875, 0.75, 0.625, 0.75, 0.875, 0.75, 0.875, 0.5, 0.875, 0.5, 0.875, 0.75, 0.625, 0.75, 0.625, 0.5, 0.625, 0.5, 0.625, 0.75, 0.625, 0.75, 0.625, 0.5, 0.625, 0.5, 0.625, 0.75, 0.375, 0.625, 0.375, 0.5, 0.375, 0.5, 0.375, 0.625, 0.375, 0.75, 0.375, 0.625, 0.375, 0.625, 0.375, 0.75, 0.125, 0.5, 0.375, 0.5, 0.375, 0.625, 0.125, 0.625, 0.125, 0.625, 0.375, 0.625, 0.375, 0.75, 0.125, 0.75, 0.625, 0.25, 0.625, 0.0, 0.625, 0.0, 0.625, 0.25, 0.625, 0.25, 0.625, 0.0, 0.625, 0.0, 0.625, 0.25, 0.375, 0.75, 0.375, 0.625, 0.375, 0.625, 0.375, 0.75, 0.375, 0.625, 0.375, 0.5, 0.375, 0.5, 0.375, 0.625, 0.375, 0.0, 0.625, 0.0, 0.625, 0.25, 0.375, 0.25, 0.875, 0.75, 0.875, 0.5, 0.875, 0.5, 0.875, 0.75, 0.375, 0.5, 0.625, 0.5, 0.625, 0.75, 0.375, 0.75, 0.625, 0.5, 0.875, 0.5, 0.875, 0.75, 0.625, 0.75, 0.875, 0.75, 0.875, 0.5, 0.875, 0.5, 0.875, 0.75, 0.625, 0.75, 0.625, 0.5, 0.625, 0.5, 0.625, 0.75, 0.625, 0.75, 0.625, 0.5, 0.625, 0.5, 0.625, 0.75, 0.375, 0.625, 0.375, 0.5, 0.375, 0.5, 0.375, 0.625, 0.375, 0.75, 0.375, 0.625, 0.375, 0.625, 0.375, 0.75, 0.125, 0.5, 0.375, 0.5, 0.375, 0.625, 0.125, 0.625, 0.125, 0.625, 0.375, 0.625, 0.375, 0.75, 0.125, 0.75, 0.625, 0.25, 0.625, 0.0, 0.625, 0.0, 0.625, 0.25, 0.625, 0.25, 0.625, 0.0, 0.625, 0.0, 0.625, 0.25, 0.375, 0.75, 0.375, 0.625, 0.375, 0.625, 0.375, 0.75, 0.375, 0.625, 0.375, 0.5, 0.375, 0.5, 0.375, 0.625, 0.375, 0.0, 0.625, 0.0, 0.625, 0.25, 0.375, 0.25, 0.375, 0.0, 0.375, 0.25, 0.375, 0.0, 0.125, 0.625, 0.125, 0.75, 0.125, 0.625, 0.375, 0.5, 0.375, 0.75, 0.375, 0.5, 0.625, 0.5, 0.625, 0.75, 0.625, 0.5, 0.125, 0.5, 0.125, 0.625, 0.125, 0.5, 0.375, 0.625, 0.375, 0.5, 0.375, 0.625, 0.625, 0.25, 0.625, 0.0, 0.625, 0.25, 0.375, 0.75, 0.375, 0.625, 0.375, 0.75, 0.875, 0.75, 0.875, 0.5, 0.875, 0.75, 0.625, 0.75, 0.625, 0.5, 0.625, 0.75, 0.875, 0.75, 0.875, 0.5, 0.875, 0.5, 0.875, 0.75, 0.375, 0.5, 0.625, 0.5, 0.625, 0.75, 0.375, 0.75, 0.625, 0.5, 0.875, 0.5, 0.875, 0.75, 0.625, 0.75, 0.875, 0.75, 0.875, 0.5, 0.875, 0.5, 0.875, 0.75, 0.625, 0.75, 0.625, 0.5, 0.625, 0.5, 0.625, 0.75, 0.625, 0.75, 0.625, 0.5, 0.625, 0.5, 0.625, 0.75, 0.375, 0.625, 0.375, 0.5, 0.375, 0.5, 0.375, 0.625, 0.375, 0.75, 0.375, 0.625, 0.375, 0.625, 0.375, 0.75, 0.125, 0.5, 0.375, 0.5, 0.375, 0.625, 0.125, 0.625, 0.125, 0.625, 0.375, 0.625, 0.375, 0.75, 0.125, 0.75, 0.625, 0.25, 0.625, 0.0, 0.625, 0.0, 0.625, 0.25, 0.625, 0.25, 0.625, 0.0, 0.625, 0.0, 0.625, 0.25, 0.375, 0.75, 0.375, 0.625, 0.375, 0.625, 0.375, 0.75, 0.375, 0.625, 0.375, 0.5, 0.375, 0.5, 0.375, 0.625, 0.375, 0.0, 0.625, 0.0, 0.625, 0.25, 0.375, 0.25, 0.875, 0.75, 0.875, 0.5, 0.875, 0.75, 0.625, 0.25, 0.625, 0.0, 0.625, 0.25, 0.625, 0.75, 0.625, 0.5, 0.625, 0.75, 0.375, 0.625, 0.375, 0.5, 0.375, 0.625, 0.625, 0.25, 0.625, 0.0, 0.625, 0.0, 0.625, 0.25, 0.375, 0.625, 0.375, 0.5, 0.375, 0.5, 0.375, 0.625, 0.625, 0.75, 0.625, 0.5, 0.625, 0.5, 0.625, 0.75, 0.625, 0.75, 0.625, 0.5, 0.625, 0.5, 0.625, 0.75, 0.375, 0.0, 0.625, 0.0, 0.625, 0.25, 0.375, 0.25, 0.375, 0.625, 0.375, 0.5, 0.375, 0.5, 0.375, 0.625, 0.625, 0.25, 0.625, 0.0, 0.625, 0.0, 0.625, 0.25, 0.375, 0.75, 0.375, 0.625, 0.375, 0.75, 0.375, 0.75, 0.375, 0.625, 0.375, 0.625, 0.375, 0.75, 0.375, 0.75, 0.375, 0.625, 0.375, 0.625, 0.375, 0.75, 0.875, 0.75, 0.875, 0.5, 0.875, 0.5, 0.875, 0.75, 0.375, 0.5, 0.625, 0.5, 0.625, 0.75, 0.375, 0.75, 0.125, 0.5, 0.375, 0.5, 0.375, 0.625, 0.125, 0.625, 0.125, 0.625, 0.375, 0.625, 0.375, 0.75, 0.125, 0.75, 0.875, 0.75, 0.875, 0.5, 0.875, 0.5, 0.875, 0.75, 0.625, 0.5, 0.875, 0.5, 0.875, 0.75, 0.625, 0.75, 0.875, 0.75, 0.875, 0.5, 0.875, 0.5, 0.875, 0.75, 0.375, 0.5, 0.625, 0.5, 0.625, 0.75, 0.375, 0.75, 0.625, 0.5, 0.875, 0.5, 0.875, 0.75, 0.625, 0.75, 0.875, 0.75, 0.875, 0.5, 0.875, 0.5, 0.875, 0.75, 0.625, 0.75, 0.625, 0.5, 0.625, 0.5, 0.625, 0.75, 0.625, 0.75, 0.625, 0.5, 0.625, 0.5, 0.625, 0.75, 0.375, 0.625, 0.375, 0.5, 0.375, 0.5, 0.375, 0.625, 0.375, 0.75, 0.375, 0.625, 0.375, 0.625, 0.375, 0.75, 0.125, 0.5, 0.375, 0.5, 0.375, 0.625, 0.125, 0.625, 0.125, 0.625, 0.375, 0.625, 0.375, 0.75, 0.125, 0.75, 0.625, 0.25, 0.625, 0.0, 0.625, 0.0, 0.625, 0.25, 0.625, 0.25, 0.625, 0.0, 0.625, 0.0, 0.625, 0.25, 0.375, 0.75, 0.375, 0.625, 0.375, 0.625, 0.375, 0.75, 0.375, 0.625, 0.375, 0.5, 0.375, 0.5, 0.375, 0.625, 0.375, 0.0, 0.625, 0.0, 0.625, 0.25, 0.375, 0.25, 0.875, 0.75, 0.875, 0.5, 0.875, 0.5, 0.875, 0.75, 0.375, 0.5, 0.625, 0.5, 0.625, 0.75, 0.375, 0.75, 0.625, 0.5, 0.875, 0.5, 0.875, 0.75, 0.625, 0.75, 0.875, 0.75, 0.875, 0.5, 0.875, 0.5, 0.875, 0.75, 0.625, 0.75, 0.625, 0.5, 0.625, 0.5, 0.625, 0.75, 0.625, 0.75, 0.625, 0.5, 0.625, 0.5, 0.625, 0.75, 0.375, 0.625, 0.375, 0.5, 0.375, 0.5, 0.375, 0.625, 0.375, 0.75, 0.375, 0.625, 0.375, 0.625, 0.375, 0.75, 0.125, 0.5, 0.375, 0.5, 0.375, 0.625, 0.125, 0.625, 0.125, 0.625, 0.375, 0.625, 0.375, 0.75, 0.125, 0.75, 0.625, 0.25, 0.625, 0.0, 0.625, 0.0, 0.625, 0.25, 0.625, 0.25, 0.625, 0.0, 0.625, 0.0, 0.625, 0.25, 0.375, 0.75, 0.375, 0.625, 0.375, 0.625, 0.375, 0.75, 0.375, 0.625, 0.375, 0.5, 0.375, 0.5, 0.375, 0.625, 0.375, 0.0, 0.625, 0.0, 0.625, 0.25, 0.375, 0.25, 0.375, 0.0, 0.375, 0.25, 0.375, 0.0, 0.125, 0.625, 0.125, 0.75, 0.125, 0.625, 0.375, 0.5, 0.375, 0.75, 0.375, 0.5, 0.625, 0.5, 0.625, 0.75, 0.625, 0.5, 0.125, 0.5, 0.125, 0.625, 0.125, 0.5, 0.375, 0.625, 0.375, 0.5, 0.375, 0.625, 0.625, 0.25, 0.625, 0.0, 0.625, 0.25, 0.375, 0.75, 0.375, 0.625, 0.375, 0.75, 0.875, 0.75, 0.875, 0.5, 0.875, 0.75, 0.625, 0.75, 0.625, 0.5, 0.625, 0.75, 0.875, 0.75, 0.875, 0.5, 0.875, 0.5, 0.875, 0.75, 0.375, 0.5, 0.625, 0.5, 0.625, 0.75, 0.375, 0.75, 0.625, 0.5, 0.875, 0.5, 0.875, 0.75, 0.625, 0.75, 0.875, 0.75, 0.875, 0.5, 0.875, 0.5, 0.875, 0.75, 0.625, 0.75, 0.625, 0.5, 0.625, 0.5, 0.625, 0.75, 0.625, 0.75, 0.625, 0.5, 0.625, 0.5, 0.625, 0.75, 0.375, 0.625, 0.375, 0.5, 0.375, 0.5, 0.375, 0.625, 0.375, 0.75, 0.375, 0.625, 0.375, 0.625, 0.375, 0.75, 0.125, 0.5, 0.375, 0.5, 0.375, 0.625, 0.125, 0.625, 0.125, 0.625, 0.375, 0.625, 0.375, 0.75, 0.125, 0.75, 0.625, 0.25, 0.625, 0.0, 0.625, 0.0, 0.625, 0.25, 0.625, 0.25, 0.625, 0.0, 0.625, 0.0, 0.625, 0.25, 0.375, 0.75, 0.375, 0.625, 0.375, 0.625, 0.375, 0.75, 0.375, 0.625, 0.375, 0.5, 0.375, 0.5, 0.375, 0.625, 0.375, 0.0, 0.625, 0.0, 0.625, 0.25, 0.375, 0.25, 0.875, 0.75, 0.875, 0.5, 0.875, 0.5, 0.875, 0.75, 0.375, 0.5, 0.625, 0.5, 0.625, 0.75, 0.375, 0.75, 0.625, 0.5, 0.875, 0.5, 0.875, 0.75, 0.625, 0.75, 0.875, 0.75, 0.875, 0.5, 0.875, 0.5, 0.875, 0.75, 0.625, 0.75, 0.625, 0.5, 0.625, 0.5, 0.625, 0.75, 0.625, 0.75, 0.625, 0.5, 0.625, 0.5, 0.625, 0.75, 0.375, 0.625, 0.375, 0.5, 0.375, 0.5, 0.375, 0.625, 0.375, 0.75, 0.375, 0.625, 0.375, 0.625, 0.375, 0.75, 0.125, 0.5, 0.375, 0.5, 0.375, 0.625, 0.125, 0.625, 0.125, 0.625, 0.375, 0.625, 0.375, 0.75, 0.125, 0.75, 0.625, 0.25, 0.625, 0.0, 0.625, 0.0, 0.625, 0.25, 0.625, 0.25, 0.625, 0.0, 0.625, 0.0, 0.625, 0.25, 0.375, 0.75, 0.375, 0.625, 0.375, 0.625, 0.375, 0.75, 0.375, 0.625, 0.375, 0.5, 0.375, 0.5, 0.375, 0.625, 0.375, 0.0, 0.625, 0.0, 0.625, 0.25, 0.375, 0.25, 0.875, 0.75, 0.875, 0.5, 0.875, 0.5, 0.875, 0.75, 0.375, 0.5, 0.625, 0.5, 0.625, 0.75, 0.375, 0.75, 0.625, 0.5, 0.875, 0.5, 0.875, 0.75, 0.625, 0.75, 0.875, 0.75, 0.875, 0.5, 0.875, 0.5, 0.875, 0.75, 0.625, 0.75, 0.625, 0.5, 0.625, 0.5, 0.625, 0.75, 0.625, 0.75, 0.625, 0.5, 0.625, 0.5, 0.625, 0.75, 0.375, 0.625, 0.375, 0.5, 0.375, 0.5, 0.375, 0.625, 0.375, 0.75, 0.375, 0.625, 0.375, 0.625, 0.375, 0.75, 0.125, 0.5, 0.375, 0.5, 0.375, 0.625, 0.125, 0.625, 0.125, 0.625, 0.375, 0.625, 0.375, 0.75, 0.125, 0.75, 0.625, 0.25, 0.625, 0.0, 0.625, 0.0, 0.625, 0.25, 0.625, 0.25, 0.625, 0.0, 0.625, 0.0, 0.625, 0.25, 0.375, 0.75, 0.375, 0.625, 0.375, 0.625, 0.375, 0.75, 0.375, 0.625, 0.375, 0.5, 0.375, 0.5, 0.375, 0.625, 0.375, 0.0, 0.625, 0.0, 0.625, 0.25, 0.375, 0.25, 0.375, 0.0, 0.375, 0.25, 0.375, 0.0, 0.125, 0.625, 0.125, 0.75, 0.125, 0.625, 0.375, 0.5, 0.375, 0.75, 0.375, 0.5, 0.625, 0.5, 0.625, 0.75, 0.625, 0.5, 0.125, 0.5, 0.125, 0.625, 0.125, 0.5, 0.375, 0.625, 0.375, 0.5, 0.375, 0.625, 0.625, 0.25, 0.625, 0.0, 0.625, 0.25, 0.375, 0.75, 0.375, 0.625, 0.375, 0.75, 0.875, 0.75, 0.875, 0.5, 0.875, 0.75, 0.625, 0.75, 0.625, 0.5, 0.625, 0.75, 0.875, 0.75, 0.875, 0.5, 0.875, 0.5, 0.875, 0.75, 0.375, 0.5, 0.625, 0.5, 0.625, 0.75, 0.375, 0.75, 0.625, 0.5, 0.875, 0.5, 0.875, 0.75, 0.625, 0.75, 0.875, 0.75, 0.875, 0.5, 0.875, 0.5, 0.875, 0.75, 0.625, 0.75, 0.625, 0.5, 0.625, 0.5, 0.625, 0.75, 0.625, 0.75, 0.625, 0.5, 0.625, 0.5, 0.625, 0.75, 0.375, 0.625, 0.375, 0.5, 0.375, 0.5, 0.375, 0.625, 0.625, 0.5, 0.875, 0.5, 0.875, 0.75, 0.625, 0.75, 0.375, 0.5, 0.625, 0.5, 0.625, 0.75, 0.375, 0.75, 0.125, 0.625, 0.375, 0.625, 0.375, 0.75, 0.125, 0.75, 0.375, 0.75, 0.375, 0.625, 0.375, 0.625, 0.375, 0.75, 0.125, 0.5, 0.375, 0.5, 0.375, 0.625, 0.125, 0.625, 0.125, 0.625, 0.375, 0.625, 0.375, 0.75, 0.125, 0.75, 0.625, 0.25, 0.625, 0.0, 0.625, 0.0, 0.625, 0.25, 0.625, 0.25, 0.625, 0.0, 0.625, 0.0, 0.625, 0.25, 0.375, 0.75, 0.375, 0.625, 0.375, 0.625, 0.375, 0.75, 0.375, 0.625, 0.375, 0.5, 0.375, 0.5, 0.375, 0.625, 0.375, 0.0, 0.625, 0.0, 0.625, 0.25, 0.375, 0.25, 0.875, 0.75, 0.875, 0.5, 0.875, 0.5, 0.875, 0.75, 0.625, 0.75, 0.625, 0.5, 0.625, 0.5, 0.625, 0.75, 0.375, 0.625, 0.375, 0.5, 0.375, 0.5, 0.375, 0.625, 0.375, 0.75, 0.375, 0.625, 0.375, 0.625, 0.375, 0.75, 0.125, 0.5, 0.375, 0.5, 0.375, 0.625, 0.125, 0.625, 0.875, 0.75, 0.875, 0.5, 0.875, 0.75, 0.625, 0.25, 0.625, 0.0, 0.625, 0.25, 0.625, 0.25, 0.625, 0.0, 0.625, 0.0, 0.625, 0.25, 0.375, 0.625, 0.375, 0.5, 0.375, 0.625, 0.375, 0.625, 0.375, 0.5, 0.375, 0.5, 0.375, 0.625, 0.875, 0.75, 0.875, 0.5, 0.875, 0.5, 0.875, 0.75, 0.625, 0.75, 0.625, 0.5, 0.625, 0.75, 0.625, 0.25, 0.625, 0.0, 0.625, 0.25, 0.375, 0.75, 0.375, 0.625, 0.375, 0.625, 0.375, 0.75, 0.625, 0.75, 0.625, 0.5, 0.625, 0.5, 0.625, 0.75, 0.375, 0.75, 0.375, 0.625, 0.375, 0.75, 0.625, 0.75, 0.625, 0.5, 0.625, 0.75, 0.375, 0.625, 0.375, 0.5, 0.375, 0.625, 0.375, 0.0, 0.625, 0.0, 0.625, 0.25, 0.375, 0.25, 0.625, 0.25, 0.625, 0.0, 0.625, 0.0, 0.625, 0.25, 0.625, 0.25, 0.625, 0.0, 0.625, 0.0, 0.625, 0.25, 0.375, 0.625, 0.375, 0.5, 0.375, 0.5, 0.375, 0.625, 0.625, 0.75, 0.625, 0.5, 0.625, 0.5, 0.625, 0.75, 0.625, 0.75, 0.625, 0.5, 0.625, 0.5, 0.625, 0.75, 0.375, 0.0, 0.625, 0.0, 0.625, 0.25, 0.375, 0.25, 0.375, 0.625, 0.375, 0.5, 0.375, 0.5, 0.375, 0.625, 0.625, 0.25, 0.625, 0.0, 0.625, 0.0, 0.625, 0.25, 0.375, 0.75, 0.375, 0.625, 0.375, 0.75, 0.375, 0.75, 0.375, 0.625, 0.375, 0.625, 0.375, 0.75, 0.375, 0.75, 0.375, 0.625, 0.375, 0.625, 0.375, 0.75, 0.875, 0.75, 0.875, 0.5, 0.875, 0.75, 0.875, 0.75, 0.875, 0.5, 0.875, 0.5, 0.875, 0.75, 0.375, 0.5, 0.625, 0.5, 0.625, 0.75, 0.375, 0.75, 0.125, 0.5, 0.375, 0.5, 0.375, 0.625, 0.125, 0.625, 0.125, 0.625, 0.375, 0.625, 0.375, 0.75, 0.125, 0.75, 0.875, 0.75, 0.875, 0.5, 0.875, 0.5, 0.875, 0.75, 0.625, 0.5, 0.875, 0.5, 0.875, 0.75, 0.625, 0.75, 0.875, 0.75, 0.875, 0.5, 0.875, 0.5, 0.875, 0.75, 0.375, 0.5, 0.625, 0.5, 0.625, 0.75, 0.375, 0.75, 0.625, 0.5, 0.875, 0.5, 0.875, 0.75, 0.625, 0.75, 0.875, 0.75, 0.875, 0.5, 0.875, 0.5, 0.875, 0.75, 0.625, 0.75, 0.625, 0.5, 0.625, 0.5, 0.625, 0.75, 0.625, 0.75, 0.625, 0.5, 0.625, 0.5, 0.625, 0.75, 0.375, 0.625, 0.375, 0.5, 0.375, 0.5, 0.375, 0.625, 0.375, 0.75, 0.375, 0.625, 0.375, 0.625, 0.375, 0.75, 0.125, 0.5, 0.375, 0.5, 0.375, 0.625, 0.125, 0.625, 0.125, 0.625, 0.375, 0.625, 0.375, 0.75, 0.125, 0.75, 0.625, 0.25, 0.625, 0.0, 0.625, 0.0, 0.625, 0.25, 0.625, 0.25, 0.625, 0.0, 0.625, 0.0, 0.625, 0.25, 0.375, 0.75, 0.375, 0.625, 0.375, 0.625, 0.375, 0.75, 0.375, 0.625, 0.375, 0.5, 0.375, 0.5, 0.375, 0.625, 0.375, 0.0, 0.625, 0.0, 0.625, 0.25, 0.375, 0.25, 0.875, 0.75, 0.875, 0.5, 0.875, 0.5, 0.875, 0.75, 0.375, 0.5, 0.625, 0.5, 0.625, 0.75, 0.375, 0.75, 0.625, 0.5, 0.875, 0.5, 0.875, 0.75, 0.625, 0.75, 0.875, 0.75, 0.875, 0.5, 0.875, 0.5, 0.875, 0.75, 0.625, 0.75, 0.625, 0.5, 0.625, 0.5, 0.625, 0.75, 0.625, 0.75, 0.625, 0.5, 0.625, 0.5, 0.625, 0.75, 0.375, 0.625, 0.375, 0.5, 0.375, 0.5, 0.375, 0.625, 0.375, 0.75, 0.375, 0.625, 0.375, 0.625, 0.375, 0.75, 0.125, 0.5, 0.375, 0.5, 0.375, 0.625, 0.125, 0.625, 0.125, 0.625, 0.375, 0.625, 0.375, 0.75, 0.125, 0.75, 0.625, 0.25, 0.625, 0.0, 0.625, 0.0, 0.625, 0.25, 0.625, 0.25, 0.625, 0.0, 0.625, 0.0, 0.625, 0.25, 0.375, 0.75, 0.375, 0.625, 0.375, 0.625, 0.375, 0.75, 0.375, 0.625, 0.375, 0.5, 0.375, 0.5, 0.375, 0.625, 0.375, 0.0, 0.625, 0.0, 0.625, 0.25, 0.375, 0.25, 0.375, 0.0, 0.375, 0.25, 0.375, 0.0, 0.125, 0.625, 0.125, 0.75, 0.125, 0.625, 0.375, 0.5, 0.375, 0.75, 0.375, 0.5, 0.625, 0.5, 0.625, 0.75, 0.625, 0.5, 0.125, 0.5, 0.125, 0.625, 0.125, 0.5, 0.375, 0.625, 0.375, 0.5, 0.375, 0.625, 0.625, 0.25, 0.625, 0.0, 0.625, 0.25, 0.375, 0.75, 0.375, 0.625, 0.375, 0.75, 0.875, 0.75, 0.875, 0.5, 0.875, 0.75, 0.625, 0.75, 0.625, 0.5, 0.625, 0.75, 0.875, 0.75, 0.875, 0.5, 0.875, 0.5, 0.875, 0.75, 0.375, 0.5, 0.625, 0.5, 0.625, 0.75, 0.375, 0.75, 0.625, 0.5, 0.875, 0.5, 0.875, 0.75, 0.625, 0.75, 0.875, 0.75, 0.875, 0.5, 0.875, 0.5, 0.875, 0.75, 0.625, 0.75, 0.625, 0.5, 0.625, 0.5, 0.625, 0.75, 0.625, 0.75, 0.625, 0.5, 0.625, 0.5, 0.625, 0.75, 0.375, 0.625, 0.375, 0.5, 0.375, 0.5, 0.375, 0.625, 0.375, 0.75, 0.375, 0.625, 0.375, 0.625, 0.375, 0.75, 0.125, 0.5, 0.375, 0.5, 0.375, 0.625, 0.125, 0.625, 0.125, 0.625, 0.375, 0.625, 0.375, 0.75, 0.125, 0.75, 0.625, 0.25, 0.625, 0.0, 0.625, 0.0, 0.625, 0.25, 0.625, 0.25, 0.625, 0.0, 0.625, 0.0, 0.625, 0.25, 0.375, 0.75, 0.375, 0.625, 0.375, 0.625, 0.375, 0.75, 0.375, 0.625, 0.375, 0.5, 0.375, 0.5, 0.375, 0.625, 0.375, 0.0, 0.625, 0.0, 0.625, 0.25, 0.375, 0.25, 0.875, 0.75, 0.875, 0.5, 0.875, 0.75, 0.625, 0.25, 0.625, 0.0, 0.625, 0.25, 0.625, 0.75, 0.625, 0.5, 0.625, 0.75, 0.375, 0.625, 0.375, 0.5, 0.375, 0.625, 0.625, 0.25, 0.625, 0.0, 0.625, 0.0, 0.625, 0.25, 0.375, 0.625, 0.375, 0.5, 0.375, 0.5, 0.375, 0.625, 0.625, 0.75, 0.625, 0.5, 0.625, 0.5, 0.625, 0.75, 0.625, 0.75, 0.625, 0.5, 0.625, 0.5, 0.625, 0.75, 0.375, 0.0, 0.625, 0.0, 0.625, 0.25, 0.375, 0.25, 0.375, 0.625, 0.375, 0.5, 0.375, 0.5, 0.375, 0.625, 0.625, 0.25, 0.625, 0.0, 0.625, 0.0, 0.625, 0.25, 0.375, 0.75, 0.375, 0.625, 0.375, 0.75, 0.375, 0.75, 0.375, 0.625, 0.375, 0.625, 0.375, 0.75, 0.375, 0.75, 0.375, 0.625, 0.375, 0.625, 0.375, 0.75, 0.875, 0.75, 0.875, 0.5, 0.875, 0.5, 0.875, 0.75, 0.375, 0.5, 0.625, 0.5, 0.625, 0.75, 0.375, 0.75, 0.125, 0.5, 0.375, 0.5, 0.375, 0.625, 0.125, 0.625, 0.125, 0.625, 0.375, 0.625, 0.375, 0.75, 0.125, 0.75, 0.875, 0.75, 0.875, 0.5, 0.875, 0.5, 0.875, 0.75, 0.625, 0.5, 0.875, 0.5, 0.875, 0.75, 0.625, 0.75, 0.875, 0.75, 0.875, 0.5, 0.875, 0.5, 0.875, 0.75, 0.375, 0.5, 0.625, 0.5, 0.625, 0.75, 0.375, 0.75, 0.625, 0.5, 0.875, 0.5, 0.875, 0.75, 0.625, 0.75, 0.875, 0.75, 0.875, 0.5, 0.875, 0.5, 0.875, 0.75, 0.625, 0.75, 0.625, 0.5, 0.625, 0.5, 0.625, 0.75, 0.625, 0.75, 0.625, 0.5, 0.625, 0.5, 0.625, 0.75, 0.375, 0.625, 0.375, 0.5, 0.375, 0.5, 0.375, 0.625, 0.375, 0.75, 0.375, 0.625, 0.375, 0.625, 0.375, 0.75, 0.125, 0.5, 0.375, 0.5, 0.375, 0.625, 0.125, 0.625, 0.125, 0.625, 0.375, 0.625, 0.375, 0.75, 0.125, 0.75, 0.625, 0.25, 0.625, 0.0, 0.625, 0.0, 0.625, 0.25, 0.625, 0.25, 0.625, 0.0, 0.625, 0.0, 0.625, 0.25, 0.375, 0.75, 0.375, 0.625, 0.375, 0.625, 0.375, 0.75, 0.375, 0.625, 0.375, 0.5, 0.375, 0.5, 0.375, 0.625, 0.375, 0.0, 0.625, 0.0, 0.625, 0.25, 0.375, 0.25, 0.875, 0.75, 0.875, 0.5, 0.875, 0.5, 0.875, 0.75, 0.375, 0.5, 0.625, 0.5, 0.625, 0.75, 0.375, 0.75, 0.625, 0.5, 0.875, 0.5, 0.875, 0.75, 0.625, 0.75, 0.875, 0.75, 0.875, 0.5, 0.875, 0.5, 0.875, 0.75, 0.625, 0.75, 0.625, 0.5, 0.625, 0.5, 0.625, 0.75, 0.625, 0.75, 0.625, 0.5, 0.625, 0.5, 0.625, 0.75, 0.375, 0.625, 0.375, 0.5, 0.375, 0.5, 0.375, 0.625, 0.375, 0.75, 0.375, 0.625, 0.375, 0.625, 0.375, 0.75, 0.125, 0.5, 0.375, 0.5, 0.375, 0.625, 0.125, 0.625, 0.125, 0.625, 0.375, 0.625, 0.375, 0.75, 0.125, 0.75, 0.625, 0.25, 0.625, 0.0, 0.625, 0.0, 0.625, 0.25, 0.625, 0.25, 0.625, 0.0, 0.625, 0.0, 0.625, 0.25, 0.375, 0.75, 0.375, 0.625, 0.375, 0.625, 0.375, 0.75, 0.375, 0.625, 0.375, 0.5, 0.375, 0.5, 0.375, 0.625, 0.375, 0.0, 0.625, 0.0, 0.625, 0.25, 0.375, 0.25, 0.375, 0.0, 0.375, 0.25, 0.375, 0.0, 0.125, 0.625, 0.125, 0.75, 0.125, 0.625, 0.375, 0.5, 0.375, 0.75, 0.375, 0.5, 0.625, 0.5, 0.625, 0.75, 0.625, 0.5, 0.125, 0.5, 0.125, 0.625, 0.125, 0.5, 0.375, 0.625, 0.375, 0.5, 0.375, 0.625, 0.625, 0.25, 0.625, 0.0, 0.625, 0.25, 0.375, 0.75, 0.375, 0.625, 0.375, 0.75, 0.875, 0.75, 0.875, 0.5, 0.875, 0.75, 0.625, 0.75, 0.625, 0.5, 0.625, 0.75, 0.875, 0.75, 0.875, 0.5, 0.875, 0.5, 0.875, 0.75, 0.375, 0.5, 0.625, 0.5, 0.625, 0.75, 0.375, 0.75, 0.625, 0.5, 0.875, 0.5, 0.875, 0.75, 0.625, 0.75, 0.875, 0.75, 0.875, 0.5, 0.875, 0.5, 0.875, 0.75, 0.625, 0.75, 0.625, 0.5, 0.625, 0.5, 0.625, 0.75, 0.625, 0.75, 0.625, 0.5, 0.625, 0.5, 0.625, 0.75, 0.375, 0.625, 0.375, 0.5, 0.375, 0.5, 0.375, 0.625, 0.375, 0.75, 0.375, 0.625, 0.375, 0.625, 0.375, 0.75, 0.125, 0.5, 0.375, 0.5, 0.375, 0.625, 0.125, 0.625, 0.125, 0.625, 0.375, 0.625, 0.375, 0.75, 0.125, 0.75, 0.625, 0.25, 0.625, 0.0, 0.625, 0.0, 0.625, 0.25, 0.625, 0.25, 0.625, 0.0, 0.625, 0.0, 0.625, 0.25, 0.375, 0.75, 0.375, 0.625, 0.375, 0.625, 0.375, 0.75, 0.375, 0.625, 0.375, 0.5, 0.375, 0.5, 0.375, 0.625, 0.375, 0.0, 0.625, 0.0, 0.625, 0.25, 0.375, 0.25, 0.875, 0.75, 0.875, 0.5, 0.875, 0.5, 0.875, 0.75, 0.375, 0.5, 0.625, 0.5, 0.625, 0.75, 0.375, 0.75, 0.625, 0.5, 0.875, 0.5, 0.875, 0.75, 0.625, 0.75, 0.875, 0.75, 0.875, 0.5, 0.875, 0.5, 0.875, 0.75, 0.625, 0.75, 0.625, 0.5, 0.625, 0.5, 0.625, 0.75, 0.625, 0.75, 0.625, 0.5, 0.625, 0.5, 0.625, 0.75, 0.375, 0.625, 0.375, 0.5, 0.375, 0.5, 0.375, 0.625, 0.375, 0.75, 0.375, 0.625, 0.375, 0.625, 0.375, 0.75, 0.125, 0.5, 0.375, 0.5, 0.375, 0.625, 0.125, 0.625, 0.125, 0.625, 0.375, 0.625, 0.375, 0.75, 0.125, 0.75, 0.625, 0.25, 0.625, 0.0, 0.625, 0.0, 0.625, 0.25, 0.625, 0.25, 0.625, 0.0, 0.625, 0.0, 0.625, 0.25, 0.375, 0.75, 0.375, 0.625, 0.375, 0.625, 0.375, 0.75, 0.375, 0.625, 0.375, 0.5, 0.375, 0.5, 0.375, 0.625, 0.375, 0.0, 0.625, 0.0, 0.625, 0.25, 0.375, 0.25, 0.875, 0.75, 0.875, 0.5, 0.875, 0.5, 0.875, 0.75, 0.375, 0.5, 0.625, 0.5, 0.625, 0.75, 0.375, 0.75, 0.625, 0.5, 0.875, 0.5, 0.875, 0.75, 0.625, 0.75, 0.875, 0.75, 0.875, 0.5, 0.875, 0.5, 0.875, 0.75, 0.625, 0.75, 0.625, 0.5, 0.625, 0.5, 0.625, 0.75, 0.625, 0.75, 0.625, 0.5, 0.625, 0.5, 0.625, 0.75, 0.375, 0.625, 0.375, 0.5, 0.375, 0.5, 0.375, 0.625, 0.375, 0.75, 0.375, 0.625, 0.375, 0.625, 0.375, 0.75, 0.125, 0.5, 0.375, 0.5, 0.375, 0.625, 0.125, 0.625, 0.125, 0.625, 0.375, 0.625, 0.375, 0.75, 0.125, 0.75, 0.625, 0.25, 0.625, 0.0, 0.625, 0.0, 0.625, 0.25, 0.625, 0.25, 0.625, 0.0, 0.625, 0.0, 0.625, 0.25, 0.375, 0.75, 0.375, 0.625, 0.375, 0.625, 0.375, 0.75, 0.375, 0.625, 0.375, 0.5, 0.375, 0.5, 0.375, 0.625, 0.375, 0.0, 0.625, 0.0, 0.625, 0.25, 0.375, 0.25, 0.375, 0.0, 0.375, 0.25, 0.375, 0.0, 0.125, 0.625, 0.125, 0.75, 0.125, 0.625, 0.375, 0.5, 0.375, 0.75, 0.375, 0.5, 0.625, 0.5, 0.625, 0.75, 0.625, 0.5, 0.125, 0.5, 0.125, 0.625, 0.125, 0.5, 0.375, 0.625, 0.375, 0.5, 0.375, 0.625, 0.625, 0.25, 0.625, 0.0, 0.625, 0.25, 0.375, 0.75, 0.375, 0.625, 0.375, 0.75, 0.875, 0.75, 0.875, 0.5, 0.875, 0.75, 0.625, 0.75, 0.625, 0.5, 0.625, 0.75])
me_cube_001.update()

# ---- objects
ob_cube = bpy.data.objects.new('Cube', me_cube_001)

# ---- transforms, parenting, visibility, modifiers, constraints
ob_cube.location = (0.0, 0.0, 0.0)

# ---- collection membership
col_collection.objects.link(ob_cube)

# ---- scene / render settings (as saved in the file)
scene.frame_start = 1; scene.frame_end = 250; scene.frame_set(1)
scene.render.engine = 'BLENDER_EEVEE_NEXT'
scene.cycles.sampling_pattern = 'TABULATED_SOBOL'
scene.view_settings.view_transform = 'Filmic'
bpy.context.view_layer.update()

# ---- added for rendering (the .blend has no active camera and no usable light): camera, sun
cam_auto = bpy.data.cameras.new('AutoCamera')
cam_auto.lens = 50.0
cam_auto.sensor_width = 36.0
cam_auto.clip_end = 1000.0
ob_auto_camera = bpy.data.objects.new('AutoCamera', cam_auto)
scene.collection.objects.link(ob_auto_camera)
ob_auto_camera.location = (45.4132, -35.6584, 26.6947)
ob_auto_camera.rotation_euler = (1.09748, -7.21219e-08, 0.694738)
scene.camera = ob_auto_camera
light_auto_sun = bpy.data.lights.new('AutoSun', 'SUN')
light_auto_sun.energy = 3.0
light_auto_sun.angle = 0.0523599
ob_auto_sun = bpy.data.objects.new('AutoSun', light_auto_sun)
scene.collection.objects.link(ob_auto_sun)
ob_auto_sun.rotation_euler = (0.872665, 0.174533, 0.523599)
bpy.context.view_layer.update()
